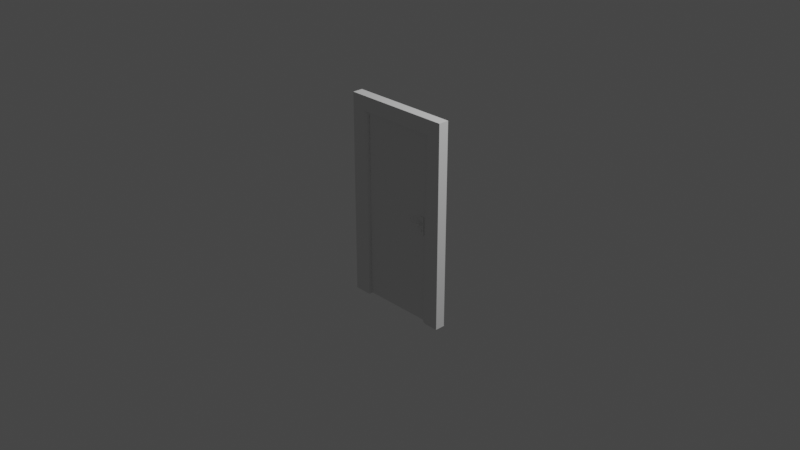 # Source: GAME_door.blend  (saved by Blender 2.82.7; exported with 4.5.12 LTS)
import bpy
from mathutils import Matrix  # noqa: F401  (used for matrix-valued properties, if any)

bpy.ops.wm.read_factory_settings(use_empty=True)
scene = bpy.context.scene
scene.name = 'Scene'

# ---- collections
col_collection = bpy.data.collections.new('Collection'); scene.collection.children.link(col_collection)
col_door = bpy.data.collections.new('Door'); scene.collection.children.link(col_door)

# ---- node groups
ng_auto_smooth = bpy.data.node_groups.new('Auto Smooth', 'GeometryNodeTree')
_s = ng_auto_smooth.interface.new_socket(name='Geometry', in_out='OUTPUT', socket_type='NodeSocketGeometry')
_s = ng_auto_smooth.interface.new_socket(name='Geometry', in_out='INPUT', socket_type='NodeSocketGeometry')
_s = ng_auto_smooth.interface.new_socket(name='Angle', in_out='INPUT', socket_type='NodeSocketFloat')
_s.subtype = 'ANGLE'
_s.min_value = 0.0
_s.max_value = 3.142
ng_auto_smooth.is_modifier = True
_N = ng_auto_smooth.nodes; _L = ng_auto_smooth.links
n0 = _N.new('NodeGroupOutput'); n0.name = 'Group Output'; n0.location = (480, -100)
n1 = _N.new('NodeGroupInput'); n1.name = 'Group Input'; n1.location = (-420, -300)
n2 = _N.new('NodeGroupInput'); n2.name = 'Group Input.001'; n2.location = (-60, -100)
n3 = _N.new('GeometryNodeSetShadeSmooth'); n3.name = 'Set Shade Smooth'; n3.location = (120, -100)
n3.domain = 'EDGE'
n4 = _N.new('GeometryNodeSetShadeSmooth'); n4.name = 'Set Shade Smooth.001'; n4.location = (300, -100)
n5 = _N.new('GeometryNodeInputMeshEdgeAngle'); n5.name = 'Edge Angle'; n5.location = (-420, -220)
n6 = _N.new('GeometryNodeInputEdgeSmooth'); n6.name = 'Is Edge Smooth'; n6.location = (-60, -160)
n7 = _N.new('GeometryNodeInputShadeSmooth'); n7.name = 'Is Face Smooth'; n7.location = (-240, -340)
n8 = _N.new('FunctionNodeBooleanMath'); n8.name = 'Boolean Math'; n8.location = (-60, -220)
n9 = _N.new('FunctionNodeCompare'); n9.name = 'Compare'; n9.location = (-240, -180)
n9.operation = 'LESS_EQUAL'
_L.new(n5.outputs[0], n9.inputs[0])
_L.new(n4.outputs[0], n0.inputs[0])
_L.new(n1.outputs[1], n9.inputs[1])
_L.new(n9.outputs[0], n8.inputs[0])
_L.new(n7.outputs[0], n8.inputs[1])
_L.new(n2.outputs[0], n3.inputs[0])
_L.new(n6.outputs[0], n3.inputs[1])
_L.new(n3.outputs[0], n4.inputs[0])
_L.new(n8.outputs[0], n3.inputs[2])
n0.is_active_output = True

# ---- world
world_world = bpy.data.worlds.new('World'); scene.world = world_world
world_world.use_nodes = True; world_world.node_tree.nodes.clear()
_N = world_world.node_tree.nodes; _L = world_world.node_tree.links
n0 = _N.new('ShaderNodeOutputWorld'); n0.name = 'World Output'; n0.location = (300, 300)
n1 = _N.new('ShaderNodeBackground'); n1.name = 'Background'; n1.location = (10, 300)
n1.inputs[0].default_value = (0.05088, 0.05088, 0.05088, 1.0)
_L.new(n1.outputs[0], n0.inputs[0])
n0.is_active_output = True
world_world.color = (0.05088, 0.05088, 0.05088)
world_world.use_sun_shadow = False
world_world.sun_shadow_jitter_overblur = 0.0

# ---- cameras
cam_camera = bpy.data.cameras.new('Camera')
cam_camera.clip_end = 100.0
cam_camera.ortho_scale = 7.314

# ---- lights
light_light = bpy.data.lights.new('Light', 'POINT')
light_light.transmission_factor = 0.0
light_light.energy = 1000.0
light_light.shadow_soft_size = 0.1
light_light.shadow_maximum_resolution = 0.006
light_light.use_absolute_resolution = True

# ---- meshes
me_nurbspath_006 = bpy.data.meshes.new('NurbsPath.006')
me_nurbspath_006.from_pydata([(1.373, -0.06232, -0.07836), (1.373, -0.04287, -0.07836), (1.373, -0.06232, 0.2884), (1.475, -0.06232, -0.07836), (1.475, -0.04287, -0.07836), (1.475, -0.06232, 0.2884), (1.475, -0.04287, 0.2884), (1.373, -0.04287, 0.2884), (1.416, -0.06258, -0.01474), (1.416, -0.06237, 0.02252), (1.416, -0.07423, -0.01474), (1.416, -0.07423, 0.02252), (1.419, -0.07423, 0.04226), (1.41, -0.07423, 0.03082), (1.413, -0.07423, 0.03891), (1.419, -0.06244, 0.04226), (1.41, -0.06235, 0.03082), (1.413, -0.06243, 0.03891), (1.412, -0.06243, 0.02462), (1.412, -0.07423, 0.02462), (1.411, -0.07423, 0.03487), (1.411, -0.06242, 0.03487), (1.429, -0.06258, -0.01474), (1.429, -0.06237, 0.02252), (1.429, -0.07423, -0.01474), (1.429, -0.07423, 0.02252), (1.425, -0.07423, 0.04226), (1.435, -0.07423, 0.03082), (1.431, -0.07423, 0.03891), (1.425, -0.06244, 0.04226), (1.435, -0.06235, 0.03082), (1.431, -0.06243, 0.03891), (1.433, -0.06243, 0.02462), (1.433, -0.07423, 0.02462), (1.422, -0.07423, -0.01474), (1.422, -0.07423, 0.02252), (1.422, -0.06258, -0.01474), (1.422, -0.06237, 0.02252), (1.422, -0.07423, 0.04226), (1.422, -0.07423, 0.03891), (1.422, -0.07423, 0.03082), (1.422, -0.06248, 0.04226), (1.422, -0.06245, 0.03891), (1.422, -0.06236, 0.03082), (1.422, -0.06241, 0.02467), (1.422, -0.07423, 0.02462), (1.434, -0.07423, 0.03487), (1.434, -0.06242, 0.03487), (1.422, -0.06236, 0.03487), (1.422, -0.07423, 0.03487), (1.416, -0.07423, 0.004194), (1.416, -0.07423, -0.008224), (1.416, -0.06247, 0.004194), (1.416, -0.06255, -0.008224), (1.422, -0.06247, 0.004194), (1.422, -0.06255, -0.008224), (1.422, -0.07423, 0.004194), (1.422, -0.07423, -0.008224), (1.429, -0.07423, 0.004194), (1.429, -0.07423, -0.008224), (1.429, -0.06247, 0.004194), (1.429, -0.06255, -0.008224), (0.0006914, -0.04287, -1.908), (0.0006914, -0.04287, 1.965), (1.529, -0.04287, -1.908), (1.529, -0.04287, 1.965), (1.373, 0.06232, -0.07836), (1.373, 0.04287, -0.07836), (1.373, 0.06232, 0.2884), (1.475, 0.06232, -0.07836), (1.475, 0.04287, -0.07836), (1.475, 0.06232, 0.2884), (1.475, 0.04287, 0.2884), (1.373, 0.04287, 0.2884), (1.416, 0.06258, -0.01474), (1.416, 0.06237, 0.02252), (1.416, 0.07423, -0.01474), (1.416, 0.07423, 0.02252), (1.419, 0.07423, 0.04226), (1.41, 0.07423, 0.03082), (1.413, 0.07423, 0.03891), (1.419, 0.06244, 0.04226), (1.41, 0.06235, 0.03082), (1.413, 0.06243, 0.03891), (1.412, 0.06243, 0.02462), (1.412, 0.07423, 0.02462), (1.411, 0.07423, 0.03487), (1.411, 0.06242, 0.03487), (1.429, 0.06258, -0.01474), (1.429, 0.06237, 0.02252), (1.429, 0.07423, -0.01474), (1.429, 0.07423, 0.02252), (1.425, 0.07423, 0.04226), (1.435, 0.07423, 0.03082), (1.431, 0.07423, 0.03891), (1.425, 0.06244, 0.04226), (1.435, 0.06235, 0.03082), (1.431, 0.06243, 0.03891), (1.433, 0.06243, 0.02462), (1.433, 0.07423, 0.02462), (1.422, 0.07423, -0.01474), (1.422, 0.07423, 0.02252), (1.422, 0.06258, -0.01474), (1.422, 0.06237, 0.02252), (1.422, 0.07423, 0.04226), (1.422, 0.07423, 0.03891), (1.422, 0.07423, 0.03082), (1.422, 0.06248, 0.04226), (1.422, 0.06245, 0.03891), (1.422, 0.06236, 0.03082), (1.422, 0.06241, 0.02467), (1.422, 0.07423, 0.02462), (1.434, 0.07423, 0.03487), (1.434, 0.06242, 0.03487), (1.422, 0.06236, 0.03487), (1.422, 0.07423, 0.03487), (1.416, 0.07423, 0.004194), (1.416, 0.07423, -0.008224), (1.416, 0.06247, 0.004194), (1.416, 0.06255, -0.008224), (1.422, 0.06247, 0.004194), (1.422, 0.06255, -0.008224), (1.422, 0.07423, 0.004194), (1.422, 0.07423, -0.008224), (1.429, 0.07423, 0.004194), (1.429, 0.07423, -0.008224), (1.429, 0.06247, 0.004194), (1.429, 0.06255, -0.008224), (0.0006914, 0.04287, -1.908), (0.0006914, 0.04287, 1.965), (0.0006914, 0.0, -1.908), (0.0006914, 0.0, 1.965), (1.529, 0.04287, -1.908), (1.529, 0.04287, 1.965), (1.529, 0.0, -1.908), (1.529, 0.0, 1.965)], [], [(1, 4, 3, 0), (0, 2, 7, 1), (3, 5, 2, 0), (4, 6, 5, 3), (6, 7, 2, 5), (1, 7, 6, 4), (56, 35, 11, 50), (50, 11, 9, 52), (34, 10, 8, 36), (44, 18, 16, 43), (18, 19, 13, 16), (38, 12, 14, 39), (49, 20, 13, 40), (12, 15, 17, 14), (20, 21, 16, 13), (9, 11, 19, 18), (37, 9, 18, 44), (11, 35, 45, 19), (12, 38, 41, 15), (21, 48, 43, 16), (15, 41, 42, 17), (19, 45, 40, 13), (52, 9, 37, 54), (17, 42, 48, 21), (14, 17, 21, 20), (39, 14, 20, 49), (56, 58, 25, 35), (58, 60, 23, 25), (34, 36, 22, 24), (44, 43, 30, 32), (32, 30, 27, 33), (38, 39, 28, 26), (49, 40, 27, 46), (26, 28, 31, 29), (46, 27, 30, 47), (23, 32, 33, 25), (37, 44, 32, 23), (25, 33, 45, 35), (26, 29, 41, 38), (47, 30, 43, 48), (29, 31, 42, 41), (33, 27, 40, 45), (60, 54, 37, 23), (31, 47, 48, 42), (28, 46, 47, 31), (39, 49, 46, 28), (22, 36, 55, 61), (61, 55, 54, 60), (24, 22, 61, 59), (59, 61, 60, 58), (34, 24, 59, 57), (57, 59, 58, 56), (8, 53, 55, 36), (53, 52, 54, 55), (10, 51, 53, 8), (51, 50, 52, 53), (34, 57, 51, 10), (57, 56, 50, 51), (62, 63, 131, 130), (134, 135, 65, 64), (64, 65, 63, 62), (130, 134, 64, 62), (135, 131, 63, 65), (67, 66, 69, 70), (66, 67, 73, 68), (69, 66, 68, 71), (70, 69, 71, 72), (72, 71, 68, 73), (67, 70, 72, 73), (122, 116, 77, 101), (116, 118, 75, 77), (100, 102, 74, 76), (110, 109, 82, 84), (84, 82, 79, 85), (104, 105, 80, 78), (115, 106, 79, 86), (78, 80, 83, 81), (86, 79, 82, 87), (75, 84, 85, 77), (103, 110, 84, 75), (77, 85, 111, 101), (78, 81, 107, 104), (87, 82, 109, 114), (81, 83, 108, 107), (85, 79, 106, 111), (118, 120, 103, 75), (83, 87, 114, 108), (80, 86, 87, 83), (105, 115, 86, 80), (122, 101, 91, 124), (124, 91, 89, 126), (100, 90, 88, 102), (110, 98, 96, 109), (98, 99, 93, 96), (104, 92, 94, 105), (115, 112, 93, 106), (92, 95, 97, 94), (112, 113, 96, 93), (89, 91, 99, 98), (103, 89, 98, 110), (91, 101, 111, 99), (92, 104, 107, 95), (113, 114, 109, 96), (95, 107, 108, 97), (99, 111, 106, 93), (126, 89, 103, 120), (97, 108, 114, 113), (94, 97, 113, 112), (105, 94, 112, 115), (88, 127, 121, 102), (127, 126, 120, 121), (90, 125, 127, 88), (125, 124, 126, 127), (100, 123, 125, 90), (123, 122, 124, 125), (74, 102, 121, 119), (119, 121, 120, 118), (76, 74, 119, 117), (117, 119, 118, 116), (100, 76, 117, 123), (123, 117, 116, 122), (128, 130, 131, 129), (134, 132, 133, 135), (132, 128, 129, 133), (130, 128, 132, 134), (135, 133, 129, 131)])
me_nurbspath_006.polygons.foreach_set('use_smooth', [0, 0, 0, 0, 0, 0, 1, 1, 1, 1, 1, 1, 1, 1, 1, 1, 1, 1, 1, 1, 1, 1, 1, 1, 1, 1, 1, 1, 1, 1, 1, 1, 1, 1, 1, 1, 1, 1, 1, 1, 1, 1, 1, 1, 1, 1, 1, 1, 1, 1, 1, 1, 1, 1, 1, 1, 1, 1, 0, 0, 0, 0, 0, 0, 0, 0, 0, 0, 0, 1, 1, 1, 1, 1, 1, 1, 1, 1, 1, 1, 1, 1, 1, 1, 1, 1, 1, 1, 1, 1, 1, 1, 1, 1, 1, 1, 1, 1, 1, 1, 1, 1, 1, 1, 1, 1, 1, 1, 1, 1, 1, 1, 1, 1, 1, 1, 1, 1, 1, 1, 1, 0, 0, 0, 0, 0])
_uv = me_nurbspath_006.uv_layers.new(name='UVMap')
_uv.uv.foreach_set('vector', [0.2885, 0.8525, 0.2885, 0.7974, 0.2989, 0.7974, 0.2989, 0.8525, 0.2531, 0.9962, 0.2531, 0.7974, 0.2635, 0.7974, 0.2635, 0.9962, 0.05986, 0.9964, 0.05986, 0.7974, 0.1144, 0.7974, 0.1144, 0.9964, 0.274, 0.7974, 0.274, 0.9962, 0.2635, 0.9962, 0.2635, 0.7974, 0.3198, 0.7974, 0.3198, 0.8525, 0.3094, 0.8525, 0.3094, 0.7974, 0.1144, 0.9964, 0.1144, 0.7974, 0.169, 0.7974, 0.169, 0.9964, 0.753, 0.8854, 0.753, 0.8069, 0.781, 0.8069, 0.781, 0.8854, 0.781, 0.8854, 0.781, 0.8069, 0.781, 0.8069, 0.781, 0.8854, 0.753, 0.9665, 0.781, 0.9665, 0.781, 0.9665, 0.753, 0.9665, 0.753, 0.7977, 0.7979, 0.7979, 0.8056, 0.7713, 0.753, 0.7713, 0.7979, 0.7979, 0.7979, 0.7979, 0.8056, 0.7713, 0.8056, 0.7713, 0.753, 0.7223, 0.7654, 0.7223, 0.7923, 0.7367, 0.753, 0.7367, 0.753, 0.754, 0.8021, 0.754, 0.8056, 0.7713, 0.753, 0.7713, 0.7654, 0.7223, 0.7654, 0.7223, 0.7923, 0.7367, 0.7923, 0.7367, 0.8021, 0.754, 0.8021, 0.754, 0.8056, 0.7713, 0.8056, 0.7713, 0.781, 0.8069, 0.781, 0.8069, 0.7979, 0.7979, 0.7979, 0.7979, 0.753, 0.8069, 0.781, 0.8069, 0.7979, 0.7979, 0.753, 0.7977, 0.781, 0.8069, 0.753, 0.8069, 0.753, 0.7979, 0.7979, 0.7979, 0.7654, 0.7223, 0.753, 0.7223, 0.753, 0.7223, 0.7654, 0.7223, 0.8021, 0.754, 0.753, 0.754, 0.753, 0.7713, 0.8056, 0.7713, 0.7654, 0.7223, 0.753, 0.7223, 0.753, 0.7367, 0.7923, 0.7367, 0.7979, 0.7979, 0.753, 0.7979, 0.753, 0.7713, 0.8056, 0.7713, 0.781, 0.8854, 0.781, 0.8069, 0.753, 0.8069, 0.753, 0.8854, 0.7923, 0.7367, 0.753, 0.7367, 0.753, 0.754, 0.8021, 0.754, 0.7923, 0.7367, 0.7923, 0.7367, 0.8021, 0.754, 0.8021, 0.754, 0.753, 0.7367, 0.7923, 0.7367, 0.8021, 0.754, 0.753, 0.754, 0.753, 0.8854, 0.7249, 0.8854, 0.7249, 0.8069, 0.753, 0.8069, 0.7249, 0.8854, 0.7249, 0.8854, 0.7249, 0.8069, 0.7249, 0.8069, 0.753, 0.9665, 0.753, 0.9665, 0.7249, 0.9665, 0.7249, 0.9665, 0.753, 0.7977, 0.753, 0.7713, 0.7003, 0.7713, 0.7081, 0.7979, 0.7081, 0.7979, 0.7003, 0.7713, 0.7003, 0.7713, 0.7081, 0.7979, 0.753, 0.7223, 0.753, 0.7367, 0.7136, 0.7367, 0.7405, 0.7223, 0.753, 0.754, 0.753, 0.7713, 0.7003, 0.7713, 0.7039, 0.754, 0.7405, 0.7223, 0.7136, 0.7367, 0.7136, 0.7367, 0.7405, 0.7223, 0.7039, 0.754, 0.7003, 0.7713, 0.7003, 0.7713, 0.7039, 0.754, 0.7249, 0.8069, 0.7081, 0.7979, 0.7081, 0.7979, 0.7249, 0.8069, 0.753, 0.8069, 0.753, 0.7977, 0.7081, 0.7979, 0.7249, 0.8069, 0.7249, 0.8069, 0.7081, 0.7979, 0.753, 0.7979, 0.753, 0.8069, 0.7405, 0.7223, 0.7405, 0.7223, 0.753, 0.7223, 0.753, 0.7223, 0.7039, 0.754, 0.7003, 0.7713, 0.753, 0.7713, 0.753, 0.754, 0.7405, 0.7223, 0.7136, 0.7367, 0.753, 0.7367, 0.753, 0.7223, 0.7081, 0.7979, 0.7003, 0.7713, 0.753, 0.7713, 0.753, 0.7979, 0.7249, 0.8854, 0.753, 0.8854, 0.753, 0.8069, 0.7249, 0.8069, 0.7136, 0.7367, 0.7039, 0.754, 0.753, 0.754, 0.753, 0.7367, 0.7136, 0.7367, 0.7039, 0.754, 0.7039, 0.754, 0.7136, 0.7367, 0.753, 0.7367, 0.753, 0.754, 0.7039, 0.754, 0.7136, 0.7367, 0.7249, 0.9665, 0.753, 0.9665, 0.753, 0.9386, 0.7249, 0.9386, 0.7249, 0.9386, 0.753, 0.9386, 0.753, 0.8854, 0.7249, 0.8854, 0.7249, 0.9665, 0.7249, 0.9665, 0.7249, 0.9386, 0.7249, 0.9386, 0.7249, 0.9386, 0.7249, 0.9386, 0.7249, 0.8854, 0.7249, 0.8854, 0.753, 0.9665, 0.7249, 0.9665, 0.7249, 0.9386, 0.753, 0.9386, 0.753, 0.9386, 0.7249, 0.9386, 0.7249, 0.8854, 0.753, 0.8854, 0.781, 0.9665, 0.781, 0.9386, 0.753, 0.9386, 0.753, 0.9665, 0.781, 0.9386, 0.781, 0.8854, 0.753, 0.8854, 0.753, 0.9386, 0.781, 0.9665, 0.781, 0.9386, 0.781, 0.9386, 0.781, 0.9665, 0.781, 0.9386, 0.781, 0.8854, 0.781, 0.8854, 0.781, 0.9386, 0.753, 0.9665, 0.753, 0.9386, 0.781, 0.9386, 0.781, 0.9665, 0.753, 0.9386, 0.753, 0.8854, 0.781, 0.8854, 0.781, 0.9386, 0.8956, 0.0, 0.8956, 0.7918, 0.8867, 0.7918, 0.8867, 0.0, 0.9044, 0.0, 0.9044, 0.7918, 0.8956, 0.7918, 0.8956, 0.0, 0.3145, 0.7929, 0.3145, 2.477e-08, 0.6289, 0.0, 0.6289, 0.7929, 0.9867, 1.0, 0.9867, 0.6824, 0.9956, 0.6824, 0.9956, 1.0, 0.9691, 0.6824, 0.9691, 1.0, 0.9603, 1.0, 0.9603, 0.6824, 0.3323, 0.852, 0.3218, 0.852, 0.3218, 0.7969, 0.3323, 0.7969, 0.2531, 0.9962, 0.2427, 0.9962, 0.2427, 0.7974, 0.2531, 0.7974, 0.2236, 0.9964, 0.169, 0.9964, 0.169, 0.7974, 0.2236, 0.7974, 0.274, 0.7974, 0.2844, 0.7974, 0.2844, 0.9962, 0.274, 0.9962, 0.2989, 0.7974, 0.3094, 0.7974, 0.3094, 0.8525, 0.2989, 0.8525, 0.05986, 0.9964, 0.005286, 0.9964, 0.005286, 0.7974, 0.05986, 0.7974, 0.753, 0.8854, 0.781, 0.8854, 0.781, 0.8069, 0.753, 0.8069, 0.781, 0.8854, 0.781, 0.8854, 0.781, 0.8069, 0.781, 0.8069, 0.753, 0.9665, 0.753, 0.9665, 0.781, 0.9665, 0.781, 0.9665, 0.753, 0.7977, 0.753, 0.7713, 0.8056, 0.7713, 0.7979, 0.7979, 0.7979, 0.7979, 0.8056, 0.7713, 0.8056, 0.7713, 0.7979, 0.7979, 0.753, 0.7223, 0.753, 0.7367, 0.7923, 0.7367, 0.7654, 0.7223, 0.753, 0.754, 0.753, 0.7713, 0.8056, 0.7713, 0.8021, 0.754, 0.7654, 0.7223, 0.7923, 0.7367, 0.7923, 0.7367, 0.7654, 0.7223, 0.8021, 0.754, 0.8056, 0.7713, 0.8056, 0.7713, 0.8021, 0.754, 0.781, 0.8069, 0.7979, 0.7979, 0.7979, 0.7979, 0.781, 0.8069, 0.753, 0.8069, 0.753, 0.7977, 0.7979, 0.7979, 0.781, 0.8069, 0.781, 0.8069, 0.7979, 0.7979, 0.753, 0.7979, 0.753, 0.8069, 0.7654, 0.7223, 0.7654, 0.7223, 0.753, 0.7223, 0.753, 0.7223, 0.8021, 0.754, 0.8056, 0.7713, 0.753, 0.7713, 0.753, 0.754, 0.7654, 0.7223, 0.7923, 0.7367, 0.753, 0.7367, 0.753, 0.7223, 0.7979, 0.7979, 0.8056, 0.7713, 0.753, 0.7713, 0.753, 0.7979, 0.781, 0.8854, 0.753, 0.8854, 0.753, 0.8069, 0.781, 0.8069, 0.7923, 0.7367, 0.8021, 0.754, 0.753, 0.754, 0.753, 0.7367, 0.7923, 0.7367, 0.8021, 0.754, 0.8021, 0.754, 0.7923, 0.7367, 0.753, 0.7367, 0.753, 0.754, 0.8021, 0.754, 0.7923, 0.7367, 0.753, 0.8854, 0.753, 0.8069, 0.7249, 0.8069, 0.7249, 0.8854, 0.7249, 0.8854, 0.7249, 0.8069, 0.7249, 0.8069, 0.7249, 0.8854, 0.753, 0.9665, 0.7249, 0.9665, 0.7249, 0.9665, 0.753, 0.9665, 0.753, 0.7977, 0.7081, 0.7979, 0.7003, 0.7713, 0.753, 0.7713, 0.7081, 0.7979, 0.7081, 0.7979, 0.7003, 0.7713, 0.7003, 0.7713, 0.753, 0.7223, 0.7405, 0.7223, 0.7136, 0.7367, 0.753, 0.7367, 0.753, 0.754, 0.7039, 0.754, 0.7003, 0.7713, 0.753, 0.7713, 0.7405, 0.7223, 0.7405, 0.7223, 0.7136, 0.7367, 0.7136, 0.7367, 0.7039, 0.754, 0.7039, 0.754, 0.7003, 0.7713, 0.7003, 0.7713, 0.7249, 0.8069, 0.7249, 0.8069, 0.7081, 0.7979, 0.7081, 0.7979, 0.753, 0.8069, 0.7249, 0.8069, 0.7081, 0.7979, 0.753, 0.7977, 0.7249, 0.8069, 0.753, 0.8069, 0.753, 0.7979, 0.7081, 0.7979, 0.7405, 0.7223, 0.753, 0.7223, 0.753, 0.7223, 0.7405, 0.7223, 0.7039, 0.754, 0.753, 0.754, 0.753, 0.7713, 0.7003, 0.7713, 0.7405, 0.7223, 0.753, 0.7223, 0.753, 0.7367, 0.7136, 0.7367, 0.7081, 0.7979, 0.753, 0.7979, 0.753, 0.7713, 0.7003, 0.7713, 0.7249, 0.8854, 0.7249, 0.8069, 0.753, 0.8069, 0.753, 0.8854, 0.7136, 0.7367, 0.753, 0.7367, 0.753, 0.754, 0.7039, 0.754, 0.7136, 0.7367, 0.7136, 0.7367, 0.7039, 0.754, 0.7039, 0.754, 0.753, 0.7367, 0.7136, 0.7367, 0.7039, 0.754, 0.753, 0.754, 0.7249, 0.9665, 0.7249, 0.9386, 0.753, 0.9386, 0.753, 0.9665, 0.7249, 0.9386, 0.7249, 0.8854, 0.753, 0.8854, 0.753, 0.9386, 0.7249, 0.9665, 0.7249, 0.9386, 0.7249, 0.9386, 0.7249, 0.9665, 0.7249, 0.9386, 0.7249, 0.8854, 0.7249, 0.8854, 0.7249, 0.9386, 0.753, 0.9665, 0.753, 0.9386, 0.7249, 0.9386, 0.7249, 0.9665, 0.753, 0.9386, 0.753, 0.8854, 0.7249, 0.8854, 0.7249, 0.9386, 0.781, 0.9665, 0.753, 0.9665, 0.753, 0.9386, 0.781, 0.9386, 0.781, 0.9386, 0.753, 0.9386, 0.753, 0.8854, 0.781, 0.8854, 0.781, 0.9665, 0.781, 0.9665, 0.781, 0.9386, 0.781, 0.9386, 0.781, 0.9386, 0.781, 0.9386, 0.781, 0.8854, 0.781, 0.8854, 0.753, 0.9665, 0.781, 0.9665, 0.781, 0.9386, 0.753, 0.9386, 0.753, 0.9386, 0.781, 0.9386, 0.781, 0.8854, 0.753, 0.8854, 0.8779, 0.0, 0.8867, 0.0, 0.8867, 0.7918, 0.8779, 0.7918, 0.9044, 0.0, 0.9132, 0.0, 0.9132, 0.7918, 0.9044, 0.7918, 0.3145, 0.7929, 0.0, 0.7929, 4.951e-08, 0.0, 0.3145, 2.477e-08, 0.9867, 1.0, 0.9779, 1.0, 0.9779, 0.6824, 0.9867, 0.6824, 0.9691, 0.6824, 0.9779, 0.6824, 0.9779, 1.0, 0.9691, 1.0])
me_nurbspath_006.use_remesh_fix_poles = True
me_nurbspath_006.use_remesh_preserve_attributes = False
me_nurbspath_006.use_mirror_vertex_groups = False
me_nurbspath_006.update()
me_nurbspath_005 = bpy.data.meshes.new('NurbsPath.005')
me_nurbspath_005.from_pydata([(-0.1175, -0.0965, 0.04285), (-0.1258, -0.08825, 0.03919), (-0.1255, -0.09692, 0.03936), (0.002575, -0.1001, 0.06485), (0.002592, -0.08149, 0.06395), (0.005954, -0.08333, 0.04581), (0.00651, -0.101, 0.04637), (-0.003304, -0.1012, 0.06593), (-0.003368, -0.08198, 0.06529), (0.001777, -0.08357, 0.04325), (0.003425, -0.1017, 0.04498), (-0.008319, -0.1011, 0.06347), (-0.007935, -0.08275, 0.06267), (-0.0005946, -0.08363, 0.04212), (-0.0009794, -0.102, 0.04292), (-0.01141, -0.101, 0.06051), (-0.01102, -0.08284, 0.05972), (-0.002968, -0.08372, 0.04143), (-0.003357, -0.1019, 0.04222), (-0.01385, -0.1009, 0.05916), (-0.01173, -0.08416, 0.0589), (-0.005342, -0.08382, 0.04341), (-0.005734, -0.1018, 0.04218), (-0.01625, -0.1008, 0.05779), (-0.01467, -0.08428, 0.05755), (-0.007717, -0.08394, 0.04127), (-0.00811, -0.1017, 0.04203), (-0.01863, -0.1007, 0.05639), (-0.01705, -0.08442, 0.05617), (-0.01009, -0.08406, 0.04019), (-0.01048, -0.1015, 0.04094), (-0.02097, -0.1006, 0.05498), (-0.01939, -0.08457, 0.05477), (-0.01246, -0.0842, 0.0391), (-0.01285, -0.1014, 0.03983), (-0.02329, -0.1004, 0.05355), (-0.02171, -0.08473, 0.05336), (-0.01483, -0.08434, 0.038), (-0.01522, -0.1012, 0.03872), (-0.02557, -0.1003, 0.0521), (-0.024, -0.0849, 0.05193), (-0.01719, -0.08449, 0.03689), (-0.01757, -0.1011, 0.03759), (-0.02783, -0.1001, 0.05065), (-0.02627, -0.08507, 0.05049), (-0.01954, -0.08465, 0.03578), (-0.01992, -0.1009, 0.03647), (-0.03007, -0.09995, 0.0492), (-0.02851, -0.08524, 0.04906), (-0.02189, -0.08481, 0.03467), (-0.02226, -0.1007, 0.03534), (-0.03228, -0.09979, 0.04775), (-0.03072, -0.08542, 0.04762), (-0.02422, -0.08497, 0.03355), (-0.02459, -0.1005, 0.03421), (-0.03446, -0.09962, 0.0463), (-0.03291, -0.0856, 0.04618), (-0.02655, -0.08513, 0.03243), (-0.02692, -0.1004, 0.03307), (-0.03662, -0.09946, 0.04486), (-0.03508, -0.08578, 0.04476), (-0.02887, -0.08529, 0.03131), (-0.02923, -0.1002, 0.03194), (-0.03876, -0.0993, 0.04342), (-0.03722, -0.08596, 0.04334), (-0.03117, -0.08546, 0.0302), (-0.03152, -0.1, 0.03081), (-0.04087, -0.09913, 0.042), (-0.03935, -0.08614, 0.04193), (-0.03347, -0.08562, 0.02909), (-0.03381, -0.09982, 0.02968), (-0.04297, -0.09897, 0.0406), (-0.04145, -0.08631, 0.04054), (-0.03575, -0.08578, 0.02799), (-0.03608, -0.09964, 0.02857), (-0.04504, -0.09882, 0.03922), (-0.04353, -0.08649, 0.03918), (-0.03801, -0.08594, 0.02689), (-0.03834, -0.09947, 0.02746), (-0.04709, -0.09866, 0.03786), (-0.04559, -0.08666, 0.03783), (-0.04026, -0.08609, 0.02581), (-0.04058, -0.0993, 0.02636), (-0.04911, -0.09851, 0.03652), (-0.04762, -0.08683, 0.0365), (-0.0425, -0.08624, 0.02474), (-0.0428, -0.09913, 0.02528), (-0.05112, -0.09836, 0.03522), (-0.04964, -0.08699, 0.03521), (-0.04472, -0.08639, 0.02368), (-0.04501, -0.09897, 0.02421), (-0.05311, -0.09822, 0.03394), (-0.05164, -0.08714, 0.03395), (-0.04692, -0.08653, 0.02265), (-0.04721, -0.09882, 0.02317), (-0.05507, -0.09808, 0.0327), (-0.05361, -0.0873, 0.03271), (-0.04911, -0.08667, 0.02163), (-0.04938, -0.09866, 0.02214), (-0.05702, -0.09795, 0.03149), (-0.05557, -0.08744, 0.03152), (-0.05128, -0.0868, 0.02064), (-0.05154, -0.09852, 0.02114), (-0.05895, -0.09783, 0.03033), (-0.05751, -0.08758, 0.03036), (-0.05343, -0.08693, 0.01967), (-0.05369, -0.09838, 0.02016), (-0.06085, -0.0977, 0.02921), (-0.05942, -0.08771, 0.02925), (-0.05557, -0.08705, 0.01873), (-0.05581, -0.09825, 0.01921), (-0.06273, -0.09759, 0.02813), (-0.06131, -0.08784, 0.02818), (-0.05768, -0.08716, 0.01781), (-0.05792, -0.09812, 0.01829), (-0.06459, -0.09748, 0.0271), (-0.06319, -0.08796, 0.02716), (-0.05978, -0.08727, 0.01693), (-0.06001, -0.098, 0.0174), (-0.06643, -0.09738, 0.02612), (-0.06504, -0.08807, 0.02618), (-0.06187, -0.08737, 0.01609), (-0.06208, -0.09789, 0.01655), (-0.06825, -0.09728, 0.02519), (-0.06687, -0.08818, 0.02526), (-0.06393, -0.08747, 0.01529), (-0.06413, -0.09778, 0.01574), (-0.07005, -0.09719, 0.02432), (-0.06867, -0.08828, 0.0244), (-0.06598, -0.08756, 0.01452), (-0.06617, -0.09768, 0.01497), (-0.07182, -0.09711, 0.02351), (-0.07046, -0.08837, 0.02359), (-0.06801, -0.08764, 0.0138), (-0.06819, -0.09759, 0.01424), (-0.07357, -0.09703, 0.02275), (-0.07222, -0.08845, 0.02283), (-0.07003, -0.08772, 0.01312), (-0.07019, -0.09751, 0.01357), (-0.07529, -0.09697, 0.02206), (-0.07395, -0.08853, 0.02215), (-0.07203, -0.08779, 0.01249), (-0.07218, -0.09743, 0.01293), (-0.07699, -0.0969, 0.02144), (-0.07566, -0.0886, 0.02152), (-0.07402, -0.08785, 0.01192), (-0.07416, -0.09736, 0.01236), (-0.07865, -0.09684, 0.02087), (-0.07735, -0.08866, 0.02096), (-0.07599, -0.08791, 0.0114), (-0.07612, -0.0973, 0.01184), (-0.0803, -0.0968, 0.02038), (-0.079, -0.08871, 0.02047), (-0.07795, -0.08796, 0.01094), (-0.07806, -0.09724, 0.01137), (-0.08191, -0.09675, 0.01996), (-0.08063, -0.08876, 0.02005), (-0.0799, -0.088, 0.01054), (-0.07999, -0.0972, 0.01097), (-0.08349, -0.09671, 0.01961), (-0.08222, -0.08881, 0.0197), (-0.08184, -0.08804, 0.0102), (-0.08191, -0.09715, 0.01064), (-0.08504, -0.09668, 0.01933), (-0.08379, -0.08884, 0.01942), (-0.08376, -0.08807, 0.009937), (-0.08382, -0.09712, 0.01037), (-0.08655, -0.09665, 0.01913), (-0.08533, -0.08887, 0.01922), (-0.08568, -0.0881, 0.009746), (-0.08572, -0.09709, 0.01018), (-0.08804, -0.09663, 0.019), (-0.08683, -0.0889, 0.01909), (-0.08758, -0.08812, 0.009635), (-0.0876, -0.09706, 0.01007), (-0.08949, -0.09662, 0.01894), (-0.0883, -0.08891, 0.01904), (-0.08948, -0.08814, 0.009604), (-0.08948, -0.09705, 0.01003), (-0.0909, -0.0966, 0.01896), (-0.08974, -0.08893, 0.01906), (-0.09136, -0.08815, 0.009662), (-0.09134, -0.09703, 0.01009), (-0.09229, -0.0966, 0.01906), (-0.09115, -0.08894, 0.01916), (-0.09324, -0.08816, 0.009813), (-0.0932, -0.09702, 0.01024), (-0.09364, -0.09659, 0.01923), (-0.09252, -0.08894, 0.01933), (-0.0951, -0.08816, 0.01006), (-0.09503, -0.09702, 0.01048), (-0.09496, -0.09659, 0.01948), (-0.09387, -0.08894, 0.01959), (-0.09695, -0.08816, 0.01041), (-0.09686, -0.09702, 0.01083), (-0.09626, -0.09659, 0.01981), (-0.09519, -0.08894, 0.01992), (-0.09878, -0.08816, 0.01086), (-0.09867, -0.09702, 0.01128), (-0.09753, -0.0966, 0.02021), (-0.09648, -0.08893, 0.02033), (-0.1006, -0.08815, 0.01143), (-0.1005, -0.09703, 0.01183), (-0.09878, -0.09661, 0.0207), (-0.09776, -0.08892, 0.02083), (-0.1024, -0.08815, 0.0121), (-0.1022, -0.09704, 0.0125), (-0.1, -0.09662, 0.02127), (-0.09901, -0.08891, 0.02141), (-0.1041, -0.08814, 0.01289), (-0.104, -0.09705, 0.01328), (-0.1012, -0.09663, 0.02193), (-0.1002, -0.0889, 0.02208), (-0.1059, -0.08813, 0.0138), (-0.1057, -0.09706, 0.01418), (-0.1024, -0.09664, 0.02268), (-0.1015, -0.08889, 0.02285), (-0.1076, -0.08811, 0.01483), (-0.1073, -0.09707, 0.01519), (-0.1036, -0.09665, 0.02353), (-0.1027, -0.08887, 0.02371), (-0.1092, -0.0881, 0.01597), (-0.109, -0.09708, 0.01632), (-0.1048, -0.09666, 0.02448), (-0.1039, -0.08886, 0.02467), (-0.1108, -0.08809, 0.01724), (-0.1106, -0.0971, 0.01757), (-0.106, -0.09667, 0.02554), (-0.1051, -0.08885, 0.02574), (-0.1124, -0.08808, 0.01862), (-0.1121, -0.0971, 0.01894), (-0.1072, -0.09668, 0.0267), (-0.1063, -0.08885, 0.02692), (-0.114, -0.08808, 0.02012), (-0.1137, -0.09711, 0.02042), (-0.1083, -0.09668, 0.02798), (-0.1075, -0.08884, 0.02822), (-0.1155, -0.08807, 0.02174), (-0.1151, -0.09712, 0.02203), (-0.1095, -0.09668, 0.02938), (-0.1086, -0.08884, 0.02964), (-0.1169, -0.08808, 0.02349), (-0.1166, -0.09712, 0.02376), (-0.1107, -0.09668, 0.03091), (-0.1098, -0.08885, 0.03118), (-0.1183, -0.08808, 0.02535), (-0.118, -0.09711, 0.02561), (-0.1118, -0.09666, 0.03256), (-0.111, -0.08886, 0.03284), (-0.1197, -0.08809, 0.02734), (-0.1193, -0.0971, 0.02758), (-0.113, -0.09665, 0.03434), (-0.1121, -0.08888, 0.03464), (-0.121, -0.08811, 0.02945), (-0.1206, -0.09708, 0.02968), (-0.1141, -0.09663, 0.03626), (-0.1133, -0.0889, 0.03658), (-0.1223, -0.08813, 0.03169), (-0.1219, -0.09706, 0.0319), (-0.1153, -0.09659, 0.03832), (-0.1144, -0.08894, 0.03864), (-0.1235, -0.08816, 0.03406), (-0.1231, -0.09702, 0.03426), (-0.1164, -0.09655, 0.04051), (-0.1156, -0.08898, 0.04086), (-0.1247, -0.0882, 0.03656), (-0.1243, -0.09697, 0.03674), (-0.1167, -0.08904, 0.04321), (0.001978, -0.05599, 0.06264), (0.00534, -0.05595, 0.0445), (-0.003983, -0.05596, 0.06398), (0.001163, -0.05599, 0.04194), (-0.008549, -0.05601, 0.06136), (-0.001209, -0.05602, 0.04081), (-0.01164, -0.05595, 0.05841), (-0.003601, -0.05597, 0.04021), (-0.01274, -0.05597, 0.05643), (-0.005956, -0.05599, 0.0401), (0.007433, -0.1007, 0.05597), (0.007165, -0.08255, 0.05524), (0.0008383, -0.1016, 0.055), (-0.004962, -0.1016, 0.05379), (-0.007385, -0.1015, 0.05254), (-0.009792, -0.1014, 0.05114), (-0.0094, -0.08339, 0.05036), (-0.01218, -0.1012, 0.04991), (-0.01179, -0.08351, 0.04915), (-0.01456, -0.1011, 0.04866), (-0.01416, -0.08364, 0.04792), (-0.01691, -0.101, 0.0474), (-0.01652, -0.08378, 0.04667), (-0.01925, -0.1008, 0.04613), (-0.01886, -0.08393, 0.04541), (-0.02157, -0.1007, 0.04485), (-0.02119, -0.08409, 0.04415), (-0.02388, -0.1005, 0.04356), (-0.0235, -0.08426, 0.04288), (-0.02617, -0.1003, 0.04227), (-0.02579, -0.08442, 0.0416), (-0.02844, -0.1002, 0.04098), (-0.02806, -0.08459, 0.04032), (-0.03069, -0.09999, 0.03968), (-0.03032, -0.08476, 0.03905), (-0.03292, -0.09982, 0.0384), (-0.03257, -0.08493, 0.03777), (-0.03514, -0.09965, 0.03712), (-0.03479, -0.08511, 0.03651), (-0.03734, -0.09948, 0.03584), (-0.037, -0.08528, 0.03525), (-0.03952, -0.09931, 0.03458), (-0.03919, -0.08544, 0.034), (-0.04169, -0.09914, 0.03334), (-0.04136, -0.08561, 0.03277), (-0.04383, -0.09898, 0.03211), (-0.04352, -0.08577, 0.03155), (-0.04596, -0.09882, 0.0309), (-0.04565, -0.08593, 0.03036), (-0.04807, -0.09867, 0.02971), (-0.04777, -0.08609, 0.02918), (-0.05016, -0.09852, 0.02855), (-0.04987, -0.08623, 0.02803), (-0.05223, -0.09837, 0.02742), (-0.05195, -0.08638, 0.02691), (-0.05428, -0.09824, 0.02631), (-0.05402, -0.08652, 0.02581), (-0.05632, -0.0981, 0.02524), (-0.05606, -0.08665, 0.02475), (-0.05833, -0.09798, 0.02421), (-0.05809, -0.08678, 0.02372), (-0.06032, -0.09785, 0.02321), (-0.06009, -0.0869, 0.02273), (-0.0623, -0.09774, 0.02225), (-0.06208, -0.08701, 0.02178), (-0.06426, -0.09763, 0.02134), (-0.06405, -0.08712, 0.02087), (-0.06619, -0.09753, 0.02047), (-0.06599, -0.08722, 0.02001), (-0.06811, -0.09744, 0.01965), (-0.06792, -0.08731, 0.01919), (-0.07, -0.09735, 0.01888), (-0.06983, -0.0874, 0.01843), (-0.07188, -0.09727, 0.01816), (-0.07172, -0.08748, 0.01772), (-0.07374, -0.0972, 0.0175), (-0.07359, -0.08756, 0.01706), (-0.07557, -0.09713, 0.0169), (-0.07543, -0.08762, 0.01646), (-0.07738, -0.09707, 0.01635), (-0.07726, -0.08768, 0.01592), (-0.07918, -0.09702, 0.01588), (-0.07907, -0.08773, 0.01544), (-0.08095, -0.09697, 0.01547), (-0.08086, -0.08778, 0.01503), (-0.0827, -0.09693, 0.01512), (-0.08262, -0.08782, 0.01469), (-0.08443, -0.0969, 0.01485), (-0.08437, -0.08786, 0.01442), (-0.08614, -0.09687, 0.01465), (-0.08609, -0.08788, 0.01422), (-0.08782, -0.09685, 0.01453), (-0.0878, -0.08791, 0.0141), (-0.08948, -0.09683, 0.01449), (-0.08948, -0.08792, 0.01406), (-0.09112, -0.09682, 0.01453), (-0.09114, -0.08794, 0.0141), (-0.09274, -0.09681, 0.01465), (-0.09279, -0.08794, 0.01422), (-0.09434, -0.09681, 0.01486), (-0.09441, -0.08795, 0.01443), (-0.09591, -0.09681, 0.01515), (-0.096, -0.08795, 0.01473), (-0.09746, -0.09681, 0.01554), (-0.09758, -0.08795, 0.01513), (-0.09899, -0.09682, 0.01602), (-0.09913, -0.08794, 0.01562), (-0.1005, -0.09682, 0.0166), (-0.1007, -0.08793, 0.0162), (-0.102, -0.09683, 0.01728), (-0.1022, -0.08792, 0.01689), (-0.1034, -0.09684, 0.01806), (-0.1037, -0.08791, 0.01768), (-0.1049, -0.09686, 0.01894), (-0.1051, -0.0879, 0.01858), (-0.1063, -0.09687, 0.01993), (-0.1066, -0.08789, 0.01958), (-0.1077, -0.09688, 0.02103), (-0.108, -0.08788, 0.02069), (-0.1091, -0.09689, 0.02224), (-0.1094, -0.08787, 0.02192), (-0.1104, -0.09689, 0.02356), (-0.1107, -0.08786, 0.02326), (-0.1117, -0.0969, 0.02501), (-0.1121, -0.08786, 0.02472), (-0.113, -0.0969, 0.02657), (-0.1134, -0.08786, 0.0263), (-0.1143, -0.09689, 0.02826), (-0.1147, -0.08786, 0.028), (-0.1156, -0.09688, 0.03007), (-0.1159, -0.08787, 0.02983), (-0.1168, -0.09686, 0.03201), (-0.1172, -0.08789, 0.03179), (-0.118, -0.09684, 0.03408), (-0.1184, -0.08791, 0.03387), (-0.1192, -0.09681, 0.03629), (-0.1196, -0.08795, 0.03609), (-0.1203, -0.09676, 0.03863), (-0.1207, -0.08799, 0.03845), (-0.1215, -0.09671, 0.04111), (-0.1219, -0.08804, 0.04094), (0.006573, -0.05602, 0.05393), (-0.00141, -0.05611, 0.05296), (-0.005181, -0.05596, 0.05176), (-0.00761, -0.056, 0.04926), (-0.01149, -0.05596, 0.04728), (-0.1262, -0.09063, 0.04661), (-0.1276, -0.08825, 0.04326), (-0.1276, -0.08895, 0.04519), (-0.1272, -0.09692, 0.04343), (-0.1261, -0.0943, 0.04668), (-0.1273, -0.09615, 0.04533), (-0.1185, -0.08904, 0.04728), (-0.1217, -0.09166, 0.04861), (-0.1199, -0.0898, 0.04862), (-0.1216, -0.09404, 0.04757), (-0.1193, -0.0965, 0.04692), (-0.1207, -0.09581, 0.04823), (-0.1237, -0.08804, 0.04501), (-0.1243, -0.08877, 0.04664), (-0.1246, -0.09054, 0.04735), (-0.1244, -0.09421, 0.04742), (-0.124, -0.09598, 0.04678), (-0.1233, -0.09671, 0.04518)], [], [(278, 280, 10, 6), (4, 8, 7, 3), (9, 13, 273, 271), (6, 10, 9, 5), (280, 281, 14, 10), (8, 12, 11, 7), (284, 20, 276, 413), (10, 14, 13, 9), (281, 282, 18, 14), (12, 16, 15, 11), (16, 12, 272, 274), (14, 18, 17, 13), (282, 283, 22, 18), (16, 20, 19, 15), (17, 21, 277, 275), (18, 22, 21, 17), (283, 285, 26, 22), (20, 24, 23, 19), (284, 286, 24, 20), (22, 26, 25, 21), (285, 287, 30, 26), (24, 28, 27, 23), (286, 288, 28, 24), (26, 30, 29, 25), (287, 289, 34, 30), (28, 32, 31, 27), (288, 290, 32, 28), (30, 34, 33, 29), (289, 291, 38, 34), (32, 36, 35, 31), (290, 292, 36, 32), (34, 38, 37, 33), (291, 293, 42, 38), (36, 40, 39, 35), (292, 294, 40, 36), (38, 42, 41, 37), (293, 295, 46, 42), (40, 44, 43, 39), (294, 296, 44, 40), (42, 46, 45, 41), (295, 297, 50, 46), (44, 48, 47, 43), (296, 298, 48, 44), (46, 50, 49, 45), (297, 299, 54, 50), (48, 52, 51, 47), (298, 300, 52, 48), (50, 54, 53, 49), (299, 301, 58, 54), (52, 56, 55, 51), (300, 302, 56, 52), (54, 58, 57, 53), (301, 303, 62, 58), (56, 60, 59, 55), (302, 304, 60, 56), (58, 62, 61, 57), (303, 305, 66, 62), (60, 64, 63, 59), (304, 306, 64, 60), (62, 66, 65, 61), (305, 307, 70, 66), (64, 68, 67, 63), (306, 308, 68, 64), (66, 70, 69, 65), (307, 309, 74, 70), (68, 72, 71, 67), (308, 310, 72, 68), (70, 74, 73, 69), (309, 311, 78, 74), (72, 76, 75, 71), (310, 312, 76, 72), (74, 78, 77, 73), (311, 313, 82, 78), (76, 80, 79, 75), (312, 314, 80, 76), (78, 82, 81, 77), (313, 315, 86, 82), (80, 84, 83, 79), (314, 316, 84, 80), (82, 86, 85, 81), (315, 317, 90, 86), (84, 88, 87, 83), (316, 318, 88, 84), (86, 90, 89, 85), (317, 319, 94, 90), (88, 92, 91, 87), (318, 320, 92, 88), (90, 94, 93, 89), (319, 321, 98, 94), (92, 96, 95, 91), (320, 322, 96, 92), (94, 98, 97, 93), (321, 323, 102, 98), (96, 100, 99, 95), (322, 324, 100, 96), (98, 102, 101, 97), (323, 325, 106, 102), (100, 104, 103, 99), (324, 326, 104, 100), (102, 106, 105, 101), (325, 327, 110, 106), (104, 108, 107, 103), (326, 328, 108, 104), (106, 110, 109, 105), (327, 329, 114, 110), (108, 112, 111, 107), (328, 330, 112, 108), (110, 114, 113, 109), (329, 331, 118, 114), (112, 116, 115, 111), (330, 332, 116, 112), (114, 118, 117, 113), (331, 333, 122, 118), (116, 120, 119, 115), (332, 334, 120, 116), (118, 122, 121, 117), (333, 335, 126, 122), (120, 124, 123, 119), (334, 336, 124, 120), (122, 126, 125, 121), (335, 337, 130, 126), (124, 128, 127, 123), (336, 338, 128, 124), (126, 130, 129, 125), (337, 339, 134, 130), (128, 132, 131, 127), (338, 340, 132, 128), (130, 134, 133, 129), (339, 341, 138, 134), (132, 136, 135, 131), (340, 342, 136, 132), (134, 138, 137, 133), (341, 343, 142, 138), (136, 140, 139, 135), (342, 344, 140, 136), (138, 142, 141, 137), (343, 345, 146, 142), (140, 144, 143, 139), (344, 346, 144, 140), (142, 146, 145, 141), (345, 347, 150, 146), (144, 148, 147, 143), (346, 348, 148, 144), (146, 150, 149, 145), (347, 349, 154, 150), (148, 152, 151, 147), (348, 350, 152, 148), (150, 154, 153, 149), (349, 351, 158, 154), (152, 156, 155, 151), (350, 352, 156, 152), (154, 158, 157, 153), (351, 353, 162, 158), (156, 160, 159, 155), (352, 354, 160, 156), (158, 162, 161, 157), (353, 355, 166, 162), (160, 164, 163, 159), (354, 356, 164, 160), (162, 166, 165, 161), (355, 357, 170, 166), (164, 168, 167, 163), (356, 358, 168, 164), (166, 170, 169, 165), (357, 359, 174, 170), (168, 172, 171, 167), (358, 360, 172, 168), (170, 174, 173, 169), (359, 361, 178, 174), (172, 176, 175, 171), (360, 362, 176, 172), (174, 178, 177, 173), (361, 363, 182, 178), (176, 180, 179, 175), (362, 364, 180, 176), (178, 182, 181, 177), (363, 365, 186, 182), (180, 184, 183, 179), (364, 366, 184, 180), (182, 186, 185, 181), (365, 367, 190, 186), (184, 188, 187, 183), (366, 368, 188, 184), (186, 190, 189, 185), (367, 369, 194, 190), (188, 192, 191, 187), (368, 370, 192, 188), (190, 194, 193, 189), (369, 371, 198, 194), (192, 196, 195, 191), (370, 372, 196, 192), (194, 198, 197, 193), (371, 373, 202, 198), (196, 200, 199, 195), (372, 374, 200, 196), (198, 202, 201, 197), (373, 375, 206, 202), (200, 204, 203, 199), (374, 376, 204, 200), (202, 206, 205, 201), (375, 377, 210, 206), (204, 208, 207, 203), (376, 378, 208, 204), (206, 210, 209, 205), (377, 379, 214, 210), (208, 212, 211, 207), (378, 380, 212, 208), (210, 214, 213, 209), (379, 381, 218, 214), (212, 216, 215, 211), (380, 382, 216, 212), (214, 218, 217, 213), (381, 383, 222, 218), (216, 220, 219, 215), (382, 384, 220, 216), (218, 222, 221, 217), (383, 385, 226, 222), (220, 224, 223, 219), (384, 386, 224, 220), (222, 226, 225, 221), (385, 387, 230, 226), (224, 228, 227, 223), (386, 388, 228, 224), (226, 230, 229, 225), (387, 389, 234, 230), (228, 232, 231, 227), (388, 390, 232, 228), (230, 234, 233, 229), (389, 391, 238, 234), (232, 236, 235, 231), (390, 392, 236, 232), (234, 238, 237, 233), (391, 393, 242, 238), (236, 240, 239, 235), (392, 394, 240, 236), (238, 242, 241, 237), (393, 395, 246, 242), (240, 244, 243, 239), (394, 396, 244, 240), (242, 246, 245, 241), (395, 397, 250, 246), (244, 248, 247, 243), (396, 398, 248, 244), (246, 250, 249, 245), (397, 399, 254, 250), (248, 252, 251, 247), (398, 400, 252, 248), (250, 254, 253, 249), (399, 401, 258, 254), (252, 256, 255, 251), (400, 402, 256, 252), (254, 258, 257, 253), (401, 403, 262, 258), (256, 260, 259, 255), (402, 404, 260, 256), (258, 262, 261, 257), (403, 405, 266, 262), (260, 264, 263, 259), (404, 406, 264, 260), (262, 266, 265, 261), (405, 407, 2, 266), (264, 267, 0, 263), (406, 408, 267, 264), (266, 2, 1, 265), (278, 279, 4, 3), (409, 410, 270, 268), (410, 411, 272, 270), (411, 412, 274, 272), (412, 413, 276, 274), (8, 4, 268, 270), (20, 16, 274, 276), (13, 17, 275, 273), (12, 8, 270, 272), (279, 5, 269, 409), (5, 9, 271, 269), (4, 279, 409, 268), (275, 277, 413, 412), (273, 275, 412, 411), (271, 273, 411, 410), (269, 271, 410, 409), (6, 5, 279, 278), (265, 1, 408, 406), (263, 0, 407, 405), (261, 265, 406, 404), (259, 263, 405, 403), (257, 261, 404, 402), (255, 259, 403, 401), (253, 257, 402, 400), (251, 255, 401, 399), (249, 253, 400, 398), (247, 251, 399, 397), (245, 249, 398, 396), (243, 247, 397, 395), (241, 245, 396, 394), (239, 243, 395, 393), (237, 241, 394, 392), (235, 239, 393, 391), (233, 237, 392, 390), (231, 235, 391, 389), (229, 233, 390, 388), (227, 231, 389, 387), (225, 229, 388, 386), (223, 227, 387, 385), (221, 225, 386, 384), (219, 223, 385, 383), (217, 221, 384, 382), (215, 219, 383, 381), (213, 217, 382, 380), (211, 215, 381, 379), (209, 213, 380, 378), (207, 211, 379, 377), (205, 209, 378, 376), (203, 207, 377, 375), (201, 205, 376, 374), (199, 203, 375, 373), (197, 201, 374, 372), (195, 199, 373, 371), (193, 197, 372, 370), (191, 195, 371, 369), (189, 193, 370, 368), (187, 191, 369, 367), (185, 189, 368, 366), (183, 187, 367, 365), (181, 185, 366, 364), (179, 183, 365, 363), (177, 181, 364, 362), (175, 179, 363, 361), (173, 177, 362, 360), (171, 175, 361, 359), (169, 173, 360, 358), (167, 171, 359, 357), (165, 169, 358, 356), (163, 167, 357, 355), (161, 165, 356, 354), (159, 163, 355, 353), (157, 161, 354, 352), (155, 159, 353, 351), (153, 157, 352, 350), (151, 155, 351, 349), (149, 153, 350, 348), (147, 151, 349, 347), (145, 149, 348, 346), (143, 147, 347, 345), (141, 145, 346, 344), (139, 143, 345, 343), (137, 141, 344, 342), (135, 139, 343, 341), (133, 137, 342, 340), (131, 135, 341, 339), (129, 133, 340, 338), (127, 131, 339, 337), (125, 129, 338, 336), (123, 127, 337, 335), (121, 125, 336, 334), (119, 123, 335, 333), (117, 121, 334, 332), (115, 119, 333, 331), (113, 117, 332, 330), (111, 115, 331, 329), (109, 113, 330, 328), (107, 111, 329, 327), (105, 109, 328, 326), (103, 107, 327, 325), (101, 105, 326, 324), (99, 103, 325, 323), (97, 101, 324, 322), (95, 99, 323, 321), (93, 97, 322, 320), (91, 95, 321, 319), (89, 93, 320, 318), (87, 91, 319, 317), (85, 89, 318, 316), (83, 87, 317, 315), (81, 85, 316, 314), (79, 83, 315, 313), (77, 81, 314, 312), (75, 79, 313, 311), (73, 77, 312, 310), (71, 75, 311, 309), (69, 73, 310, 308), (67, 71, 309, 307), (65, 69, 308, 306), (63, 67, 307, 305), (61, 65, 306, 304), (59, 63, 305, 303), (57, 61, 304, 302), (55, 59, 303, 301), (53, 57, 302, 300), (51, 55, 301, 299), (49, 53, 300, 298), (47, 51, 299, 297), (45, 49, 298, 296), (43, 47, 297, 295), (41, 45, 296, 294), (39, 43, 295, 293), (37, 41, 294, 292), (35, 39, 293, 291), (33, 37, 292, 290), (31, 35, 291, 289), (29, 33, 290, 288), (27, 31, 289, 287), (25, 29, 288, 286), (23, 27, 287, 285), (21, 25, 286, 284), (19, 23, 285, 283), (15, 19, 283, 282), (11, 15, 282, 281), (21, 284, 413, 277), (7, 11, 281, 280), (3, 7, 280, 278), (0, 267, 420, 424), (428, 429, 423, 421), (415, 417, 419, 416), (416, 419, 418, 414), (424, 420, 422, 425), (425, 422, 421, 423), (426, 415, 416, 427), (427, 416, 414, 428), (429, 418, 419, 430), (430, 419, 417, 431), (1, 2, 417, 415), (425, 430, 431, 424), (423, 429, 430, 425), (422, 427, 428, 421), (420, 426, 427, 422), (414, 418, 429, 428), (1, 415, 426, 408), (408, 426, 420, 267), (407, 431, 417, 2), (0, 424, 431, 407)])
me_nurbspath_005.polygons.foreach_set('use_smooth', [True] * 430)
_uv = me_nurbspath_005.uv_layers.new(name='UVMap')
_uv.uv.foreach_set('vector', [0.4053, 0.8306, 0.4136, 0.8306, 0.4122, 0.8191, 0.4082, 0.8201, 0.4331, 0.9171, 0.4394, 0.9164, 0.4389, 0.8949, 0.4326, 0.8963, 0.5674, 0.8638, 0.5642, 0.8639, 0.5641, 0.8947, 0.5674, 0.8947, 0.5735, 0.8441, 0.5693, 0.8435, 0.5674, 0.8638, 0.5734, 0.8638, 0.4136, 0.8306, 0.4209, 0.8302, 0.418, 0.8175, 0.4122, 0.8191, 0.4394, 0.9164, 0.4459, 0.9155, 0.4459, 0.895, 0.4389, 0.8949, 0.3977, 0.9049, 0.3959, 0.9146, 0.4312, 0.9146, 0.4321, 0.9047, 0.5693, 0.8435, 0.5633, 0.8433, 0.5642, 0.8639, 0.5674, 0.8638, 0.4209, 0.8302, 0.4242, 0.8292, 0.4211, 0.8171, 0.418, 0.8175, 0.4459, 0.9155, 0.4508, 0.9155, 0.4508, 0.8951, 0.4459, 0.895, 0.4508, 0.9155, 0.4459, 0.9155, 0.4472, 0.9454, 0.4522, 0.9455, 0.5633, 0.8433, 0.5602, 0.8435, 0.5611, 0.8639, 0.5642, 0.8639, 0.4242, 0.8292, 0.4274, 0.8281, 0.424, 0.8175, 0.4211, 0.8171, 0.4508, 0.9155, 0.452, 0.914, 0.4542, 0.8953, 0.4508, 0.8951, 0.5611, 0.8639, 0.559, 0.8637, 0.5582, 0.8949, 0.5611, 0.8949, 0.5602, 0.8435, 0.5574, 0.8437, 0.559, 0.8637, 0.5611, 0.8639, 0.4274, 0.8281, 0.4306, 0.8271, 0.427, 0.8177, 0.424, 0.8175, 0.452, 0.914, 0.456, 0.9139, 0.4577, 0.8954, 0.4542, 0.8953, 0.5693, 0.9826, 0.5662, 0.9815, 0.5636, 0.9912, 0.5674, 0.9924, 0.5574, 0.8437, 0.5545, 0.8439, 0.5554, 0.8637, 0.559, 0.8637, 0.4306, 0.8271, 0.4337, 0.8261, 0.4301, 0.8169, 0.427, 0.8177, 0.456, 0.9139, 0.4594, 0.9137, 0.461, 0.8956, 0.4577, 0.8954, 0.5662, 0.9815, 0.5631, 0.9804, 0.5605, 0.9899, 0.5636, 0.9912, 0.5545, 0.8439, 0.5513, 0.8442, 0.5522, 0.8637, 0.5554, 0.8637, 0.4337, 0.8261, 0.4369, 0.8251, 0.4332, 0.8161, 0.4301, 0.8169, 0.4594, 0.9137, 0.4627, 0.9136, 0.4644, 0.8957, 0.461, 0.8956, 0.5631, 0.9804, 0.56, 0.9792, 0.5574, 0.9886, 0.5605, 0.9899, 0.5513, 0.8442, 0.5481, 0.8444, 0.549, 0.8636, 0.5522, 0.8637, 0.4369, 0.8251, 0.44, 0.8241, 0.4364, 0.8152, 0.4332, 0.8161, 0.4627, 0.9136, 0.4661, 0.9134, 0.4677, 0.8959, 0.4644, 0.8957, 0.56, 0.9792, 0.557, 0.9781, 0.5543, 0.9873, 0.5574, 0.9886, 0.5481, 0.8444, 0.5448, 0.8447, 0.5457, 0.8636, 0.549, 0.8636, 0.44, 0.8241, 0.4431, 0.8231, 0.4395, 0.8144, 0.4364, 0.8152, 0.4661, 0.9134, 0.4694, 0.9133, 0.4711, 0.8961, 0.4677, 0.8959, 0.557, 0.9781, 0.5539, 0.9769, 0.5513, 0.9859, 0.5543, 0.9873, 0.5448, 0.8447, 0.5416, 0.845, 0.5425, 0.8635, 0.5457, 0.8636, 0.4431, 0.8231, 0.4461, 0.8221, 0.4426, 0.8136, 0.4395, 0.8144, 0.4694, 0.9133, 0.4726, 0.9131, 0.4743, 0.8963, 0.4711, 0.8961, 0.5539, 0.9769, 0.5509, 0.9758, 0.5484, 0.9846, 0.5513, 0.9859, 0.5416, 0.845, 0.5384, 0.8453, 0.5393, 0.8635, 0.5425, 0.8635, 0.4461, 0.8221, 0.4492, 0.821, 0.4457, 0.8127, 0.4426, 0.8136, 0.4726, 0.9131, 0.4759, 0.9129, 0.4776, 0.8965, 0.4743, 0.8963, 0.5509, 0.9758, 0.5479, 0.9746, 0.5454, 0.9832, 0.5484, 0.9846, 0.5384, 0.8453, 0.5352, 0.8457, 0.5361, 0.8634, 0.5393, 0.8635, 0.4492, 0.821, 0.4522, 0.82, 0.4488, 0.8118, 0.4457, 0.8127, 0.4759, 0.9129, 0.4791, 0.9127, 0.4808, 0.8967, 0.4776, 0.8965, 0.5479, 0.9746, 0.545, 0.9734, 0.5425, 0.9818, 0.5454, 0.9832, 0.5352, 0.8457, 0.5321, 0.846, 0.5329, 0.8634, 0.5361, 0.8634, 0.4522, 0.82, 0.4553, 0.8189, 0.4518, 0.811, 0.4488, 0.8118, 0.4791, 0.9127, 0.4823, 0.9125, 0.484, 0.8968, 0.4808, 0.8967, 0.545, 0.9734, 0.542, 0.9722, 0.5396, 0.9805, 0.5425, 0.9818, 0.5321, 0.846, 0.5289, 0.8463, 0.5297, 0.8633, 0.5329, 0.8634, 0.4553, 0.8189, 0.4583, 0.8179, 0.4549, 0.8101, 0.4518, 0.811, 0.4823, 0.9125, 0.4855, 0.9123, 0.4872, 0.897, 0.484, 0.8968, 0.542, 0.9722, 0.5391, 0.9711, 0.5367, 0.9791, 0.5396, 0.9805, 0.5289, 0.8463, 0.5257, 0.8466, 0.5265, 0.8632, 0.5297, 0.8633, 0.4583, 0.8179, 0.4612, 0.8168, 0.4579, 0.8093, 0.4549, 0.8101, 0.4855, 0.9123, 0.4886, 0.9122, 0.4903, 0.8972, 0.4872, 0.897, 0.5391, 0.9711, 0.5362, 0.9699, 0.5339, 0.9778, 0.5367, 0.9791, 0.5257, 0.8466, 0.5226, 0.8469, 0.5234, 0.8632, 0.5265, 0.8632, 0.4612, 0.8168, 0.4642, 0.8158, 0.4609, 0.8084, 0.4579, 0.8093, 0.4886, 0.9122, 0.4917, 0.912, 0.4934, 0.8974, 0.4903, 0.8972, 0.5362, 0.9699, 0.5333, 0.9687, 0.5311, 0.9765, 0.5339, 0.9778, 0.5226, 0.8469, 0.5195, 0.8472, 0.5202, 0.8631, 0.5234, 0.8632, 0.4642, 0.8158, 0.4671, 0.8148, 0.464, 0.8075, 0.4609, 0.8084, 0.4917, 0.912, 0.4948, 0.9118, 0.4965, 0.8976, 0.4934, 0.8974, 0.5333, 0.9687, 0.5304, 0.9676, 0.5284, 0.9751, 0.5311, 0.9765, 0.5195, 0.8472, 0.5163, 0.8475, 0.5171, 0.863, 0.5202, 0.8631, 0.4671, 0.8148, 0.47, 0.8138, 0.4669, 0.8067, 0.464, 0.8075, 0.4948, 0.9118, 0.4978, 0.9116, 0.4995, 0.8978, 0.4965, 0.8976, 0.5304, 0.9676, 0.5276, 0.9665, 0.5256, 0.9738, 0.5284, 0.9751, 0.5163, 0.8475, 0.5133, 0.8478, 0.514, 0.863, 0.5171, 0.863, 0.47, 0.8138, 0.4729, 0.8128, 0.4699, 0.8059, 0.4669, 0.8067, 0.4978, 0.9116, 0.5008, 0.9114, 0.5025, 0.898, 0.4995, 0.8978, 0.5276, 0.9665, 0.5248, 0.9653, 0.5229, 0.9726, 0.5256, 0.9738, 0.5133, 0.8478, 0.5102, 0.8481, 0.5109, 0.8629, 0.514, 0.863, 0.4729, 0.8128, 0.4757, 0.8118, 0.4729, 0.805, 0.4699, 0.8059, 0.5008, 0.9114, 0.5038, 0.9113, 0.5054, 0.8982, 0.5025, 0.898, 0.5248, 0.9653, 0.522, 0.9642, 0.5202, 0.9713, 0.5229, 0.9726, 0.5102, 0.8481, 0.5072, 0.8484, 0.5079, 0.8628, 0.5109, 0.8629, 0.4757, 0.8118, 0.4785, 0.8108, 0.4758, 0.8042, 0.4729, 0.805, 0.5038, 0.9113, 0.5067, 0.9111, 0.5084, 0.8984, 0.5054, 0.8982, 0.522, 0.9642, 0.5192, 0.9632, 0.5176, 0.9701, 0.5202, 0.9713, 0.5072, 0.8484, 0.5041, 0.8487, 0.5048, 0.8628, 0.5079, 0.8628, 0.4785, 0.8108, 0.4813, 0.8099, 0.4787, 0.8034, 0.4758, 0.8042, 0.5067, 0.9111, 0.5096, 0.9109, 0.5112, 0.8985, 0.5084, 0.8984, 0.5192, 0.9632, 0.5165, 0.9621, 0.5149, 0.9689, 0.5176, 0.9701, 0.5041, 0.8487, 0.5012, 0.849, 0.5018, 0.8627, 0.5048, 0.8628, 0.4813, 0.8099, 0.4841, 0.809, 0.4815, 0.8027, 0.4787, 0.8034, 0.5096, 0.9109, 0.5124, 0.9108, 0.5141, 0.8987, 0.5112, 0.8985, 0.5165, 0.9621, 0.5137, 0.9611, 0.5123, 0.9677, 0.5149, 0.9689, 0.5012, 0.849, 0.4982, 0.8493, 0.4988, 0.8627, 0.5018, 0.8627, 0.4841, 0.809, 0.4868, 0.8081, 0.4844, 0.8019, 0.4815, 0.8027, 0.5124, 0.9108, 0.5152, 0.9106, 0.5169, 0.8989, 0.5141, 0.8987, 0.5137, 0.9611, 0.5111, 0.9601, 0.5098, 0.9666, 0.5123, 0.9677, 0.4982, 0.8493, 0.4953, 0.8496, 0.4959, 0.8626, 0.4988, 0.8627, 0.4868, 0.8081, 0.4895, 0.8073, 0.4872, 0.8012, 0.4844, 0.8019, 0.5152, 0.9106, 0.518, 0.9105, 0.5197, 0.899, 0.5169, 0.8989, 0.5111, 0.9601, 0.5084, 0.9591, 0.5072, 0.9655, 0.5098, 0.9666, 0.4953, 0.8496, 0.4924, 0.8498, 0.4929, 0.8626, 0.4959, 0.8626, 0.4895, 0.8073, 0.4922, 0.8065, 0.49, 0.8005, 0.4872, 0.8012, 0.518, 0.9105, 0.5207, 0.9103, 0.5224, 0.8992, 0.5197, 0.899, 0.5084, 0.9591, 0.5058, 0.9582, 0.5047, 0.9645, 0.5072, 0.9655, 0.4924, 0.8498, 0.4895, 0.8501, 0.4901, 0.8626, 0.4929, 0.8626, 0.4922, 0.8065, 0.4948, 0.8057, 0.4928, 0.7999, 0.49, 0.8005, 0.5207, 0.9103, 0.5234, 0.9102, 0.525, 0.8993, 0.5224, 0.8992, 0.5058, 0.9582, 0.5032, 0.9573, 0.5023, 0.9635, 0.5047, 0.9645, 0.4895, 0.8501, 0.4866, 0.8503, 0.4872, 0.8625, 0.4901, 0.8626, 0.4948, 0.8057, 0.4974, 0.805, 0.4955, 0.7992, 0.4928, 0.7999, 0.5234, 0.9102, 0.526, 0.9101, 0.5277, 0.8994, 0.525, 0.8993, 0.5032, 0.9573, 0.5006, 0.9565, 0.4998, 0.9626, 0.5023, 0.9635, 0.4866, 0.8503, 0.4838, 0.8505, 0.4844, 0.8625, 0.4872, 0.8625, 0.4974, 0.805, 0.5, 0.8043, 0.4982, 0.7986, 0.4955, 0.7992, 0.526, 0.9101, 0.5286, 0.91, 0.5303, 0.8995, 0.5277, 0.8994, 0.5006, 0.9565, 0.498, 0.9557, 0.4974, 0.9617, 0.4998, 0.9626, 0.4838, 0.8505, 0.4811, 0.8507, 0.4816, 0.8625, 0.4844, 0.8625, 0.5, 0.8043, 0.5026, 0.8036, 0.5009, 0.7981, 0.4982, 0.7986, 0.5286, 0.91, 0.5312, 0.9098, 0.5328, 0.8997, 0.5303, 0.8995, 0.498, 0.9557, 0.4955, 0.9549, 0.495, 0.9609, 0.4974, 0.9617, 0.4811, 0.8507, 0.4783, 0.851, 0.4788, 0.8625, 0.4816, 0.8625, 0.5026, 0.8036, 0.5051, 0.8031, 0.5036, 0.7976, 0.5009, 0.7981, 0.5312, 0.9098, 0.5337, 0.9097, 0.5353, 0.8998, 0.5328, 0.8997, 0.4955, 0.9549, 0.493, 0.9542, 0.4927, 0.9601, 0.495, 0.9609, 0.4783, 0.851, 0.4756, 0.8511, 0.4761, 0.8625, 0.4788, 0.8625, 0.5051, 0.8031, 0.5076, 0.8025, 0.5062, 0.7971, 0.5036, 0.7976, 0.5337, 0.9097, 0.5361, 0.9096, 0.5377, 0.8998, 0.5353, 0.8998, 0.493, 0.9542, 0.4906, 0.9535, 0.4904, 0.9594, 0.4927, 0.9601, 0.4756, 0.8511, 0.473, 0.8513, 0.4734, 0.8625, 0.4761, 0.8625, 0.5076, 0.8025, 0.51, 0.802, 0.5088, 0.7967, 0.5062, 0.7971, 0.5361, 0.9096, 0.5385, 0.9095, 0.5401, 0.8999, 0.5377, 0.8998, 0.4906, 0.9535, 0.4882, 0.953, 0.4881, 0.9587, 0.4904, 0.9594, 0.473, 0.8513, 0.4703, 0.8515, 0.4708, 0.8624, 0.4734, 0.8625, 0.51, 0.802, 0.5124, 0.8016, 0.5113, 0.7963, 0.5088, 0.7967, 0.5385, 0.9095, 0.5408, 0.9094, 0.5424, 0.9, 0.5401, 0.8999, 0.4882, 0.953, 0.4858, 0.9524, 0.4859, 0.9582, 0.4881, 0.9587, 0.4703, 0.8515, 0.4677, 0.8517, 0.4682, 0.8624, 0.4708, 0.8624, 0.5124, 0.8016, 0.5148, 0.8013, 0.5139, 0.796, 0.5113, 0.7963, 0.5408, 0.9094, 0.5431, 0.9094, 0.5446, 0.9001, 0.5424, 0.9, 0.4858, 0.9524, 0.4834, 0.9519, 0.4837, 0.9576, 0.4859, 0.9582, 0.4677, 0.8517, 0.4652, 0.8518, 0.4656, 0.8625, 0.4682, 0.8624, 0.5148, 0.8013, 0.5171, 0.801, 0.5164, 0.7958, 0.5139, 0.796, 0.5431, 0.9094, 0.5453, 0.9093, 0.5468, 0.9001, 0.5446, 0.9001, 0.4834, 0.9519, 0.4811, 0.9515, 0.4815, 0.9572, 0.4837, 0.9576, 0.4652, 0.8518, 0.4627, 0.852, 0.463, 0.8625, 0.4656, 0.8625, 0.5171, 0.801, 0.5194, 0.8007, 0.5189, 0.7956, 0.5164, 0.7958, 0.5453, 0.9093, 0.5474, 0.9092, 0.5489, 0.9002, 0.5468, 0.9001, 0.4811, 0.9515, 0.4788, 0.9512, 0.4794, 0.9568, 0.4815, 0.9572, 0.4627, 0.852, 0.4602, 0.8521, 0.4605, 0.8625, 0.463, 0.8625, 0.5194, 0.8007, 0.5217, 0.8006, 0.5213, 0.7954, 0.5189, 0.7956, 0.5474, 0.9092, 0.5495, 0.9091, 0.551, 0.9002, 0.5489, 0.9002, 0.4788, 0.9512, 0.4765, 0.9509, 0.4773, 0.9565, 0.4794, 0.9568, 0.4602, 0.8521, 0.4578, 0.8522, 0.4581, 0.8625, 0.4605, 0.8625, 0.5217, 0.8006, 0.5239, 0.8005, 0.5237, 0.7954, 0.5213, 0.7954, 0.5495, 0.9091, 0.5515, 0.9091, 0.553, 0.9002, 0.551, 0.9002, 0.4765, 0.9509, 0.4743, 0.9507, 0.4753, 0.9563, 0.4773, 0.9565, 0.4578, 0.8522, 0.4553, 0.8523, 0.4557, 0.8625, 0.4581, 0.8625, 0.5239, 0.8005, 0.5261, 0.8005, 0.5261, 0.7954, 0.5237, 0.7954, 0.5515, 0.9091, 0.5534, 0.909, 0.5549, 0.9002, 0.553, 0.9002, 0.4743, 0.9507, 0.4721, 0.9506, 0.4734, 0.9562, 0.4753, 0.9563, 0.4553, 0.8523, 0.453, 0.8524, 0.4533, 0.8625, 0.4557, 0.8625, 0.5261, 0.8005, 0.5282, 0.8005, 0.5285, 0.7955, 0.5261, 0.7954, 0.5534, 0.909, 0.5553, 0.909, 0.5567, 0.9003, 0.5549, 0.9002, 0.4721, 0.9506, 0.4699, 0.9506, 0.4714, 0.9561, 0.4734, 0.9562, 0.453, 0.8524, 0.4507, 0.8525, 0.4509, 0.8625, 0.4533, 0.8625, 0.5282, 0.8005, 0.5303, 0.8007, 0.5309, 0.7957, 0.5285, 0.7955, 0.5553, 0.909, 0.5571, 0.9089, 0.5585, 0.9003, 0.5567, 0.9003, 0.4699, 0.9506, 0.4678, 0.9506, 0.4695, 0.9561, 0.4714, 0.9561, 0.4507, 0.8525, 0.4484, 0.8526, 0.4486, 0.8626, 0.4509, 0.8625, 0.5303, 0.8007, 0.5324, 0.8009, 0.5332, 0.796, 0.5309, 0.7957, 0.5571, 0.9089, 0.5588, 0.9089, 0.5602, 0.9003, 0.5585, 0.9003, 0.4678, 0.9506, 0.4657, 0.9507, 0.4677, 0.9562, 0.4695, 0.9561, 0.4484, 0.8526, 0.4462, 0.8526, 0.4464, 0.8626, 0.4486, 0.8626, 0.5324, 0.8009, 0.5344, 0.8012, 0.5355, 0.7963, 0.5332, 0.796, 0.5588, 0.9089, 0.5605, 0.9088, 0.5619, 0.9002, 0.5602, 0.9003, 0.4657, 0.9507, 0.4636, 0.951, 0.4659, 0.9564, 0.4677, 0.9562, 0.4462, 0.8526, 0.444, 0.8527, 0.4441, 0.8626, 0.4464, 0.8626, 0.5344, 0.8012, 0.5363, 0.8016, 0.5377, 0.7968, 0.5355, 0.7963, 0.5605, 0.9088, 0.5621, 0.9088, 0.5634, 0.9002, 0.5619, 0.9002, 0.4636, 0.951, 0.4616, 0.9513, 0.4642, 0.9566, 0.4659, 0.9564, 0.444, 0.8527, 0.4418, 0.8527, 0.442, 0.8626, 0.4441, 0.8626, 0.5363, 0.8016, 0.5383, 0.8021, 0.5399, 0.7974, 0.5377, 0.7968, 0.5621, 0.9088, 0.5636, 0.9088, 0.5649, 0.9002, 0.5634, 0.9002, 0.4616, 0.9513, 0.4596, 0.9517, 0.4625, 0.957, 0.4642, 0.9566, 0.4418, 0.8527, 0.4397, 0.8527, 0.4399, 0.8626, 0.442, 0.8626, 0.5383, 0.8021, 0.5401, 0.8027, 0.5421, 0.7981, 0.5399, 0.7974, 0.5636, 0.9088, 0.565, 0.9087, 0.5663, 0.9002, 0.5649, 0.9002, 0.4596, 0.9517, 0.4577, 0.9522, 0.4609, 0.9574, 0.4625, 0.957, 0.4397, 0.8527, 0.4377, 0.8527, 0.4378, 0.8627, 0.4399, 0.8626, 0.5401, 0.8027, 0.542, 0.8034, 0.5442, 0.7989, 0.5421, 0.7981, 0.565, 0.9087, 0.5664, 0.9087, 0.5677, 0.9001, 0.5663, 0.9002, 0.4577, 0.9522, 0.4558, 0.9528, 0.4593, 0.9579, 0.4609, 0.9574, 0.4377, 0.8527, 0.4357, 0.8528, 0.4358, 0.8627, 0.4378, 0.8627, 0.542, 0.8034, 0.5438, 0.8042, 0.5463, 0.7998, 0.5442, 0.7989, 0.5664, 0.9087, 0.5677, 0.9086, 0.569, 0.9001, 0.5677, 0.9001, 0.4558, 0.9528, 0.4539, 0.9535, 0.4577, 0.9585, 0.4593, 0.9579, 0.4357, 0.8528, 0.4338, 0.8527, 0.4339, 0.8627, 0.4358, 0.8627, 0.5438, 0.8042, 0.5455, 0.805, 0.5484, 0.8008, 0.5463, 0.7998, 0.5677, 0.9086, 0.569, 0.9086, 0.5702, 0.9, 0.569, 0.9001, 0.4539, 0.9535, 0.4521, 0.9543, 0.4562, 0.9592, 0.4577, 0.9585, 0.4338, 0.8527, 0.432, 0.8527, 0.432, 0.8627, 0.4339, 0.8627, 0.5455, 0.805, 0.5472, 0.806, 0.5504, 0.8019, 0.5484, 0.8008, 0.569, 0.9086, 0.5701, 0.9086, 0.5713, 0.9, 0.5702, 0.9, 0.4521, 0.9543, 0.4503, 0.9552, 0.4547, 0.9599, 0.4562, 0.9592, 0.432, 0.8527, 0.4302, 0.8527, 0.4302, 0.8627, 0.432, 0.8627, 0.5472, 0.806, 0.5489, 0.8071, 0.5523, 0.8032, 0.5504, 0.8019, 0.5701, 0.9086, 0.5713, 0.9085, 0.5724, 0.8999, 0.5713, 0.9, 0.4503, 0.9552, 0.4486, 0.9562, 0.4533, 0.9608, 0.4547, 0.9599, 0.3819, 0.8749, 0.3838, 0.8748, 0.3836, 0.8648, 0.3817, 0.8649, 0.5489, 0.8071, 0.5505, 0.8083, 0.5542, 0.8046, 0.5523, 0.8032, 0.5713, 0.9085, 0.5723, 0.9085, 0.5735, 0.8998, 0.5724, 0.8999, 0.4486, 0.9562, 0.4469, 0.9574, 0.4518, 0.9618, 0.4533, 0.9608, 0.3838, 0.8748, 0.3857, 0.8748, 0.3856, 0.8648, 0.3836, 0.8648, 0.5505, 0.8083, 0.552, 0.8097, 0.556, 0.8061, 0.5542, 0.8046, 0.3993, 0.9234, 0.4005, 0.9234, 0.4005, 0.9147, 0.3994, 0.9147, 0.4469, 0.9574, 0.4452, 0.9586, 0.4504, 0.9629, 0.4518, 0.9618, 0.3857, 0.8748, 0.3878, 0.8748, 0.3878, 0.8647, 0.3856, 0.8648, 0.552, 0.8097, 0.5536, 0.8111, 0.5577, 0.8078, 0.556, 0.8061, 0.4005, 0.9234, 0.4018, 0.9234, 0.4018, 0.9147, 0.4005, 0.9147, 0.4452, 0.9586, 0.4436, 0.96, 0.4491, 0.9641, 0.4504, 0.9629, 0.3878, 0.8748, 0.3901, 0.8748, 0.39, 0.8647, 0.3878, 0.8647, 0.5536, 0.8111, 0.555, 0.8127, 0.5594, 0.8095, 0.5577, 0.8078, 0.4018, 0.9234, 0.4032, 0.9234, 0.4032, 0.9146, 0.4018, 0.9147, 0.4436, 0.96, 0.442, 0.9615, 0.4477, 0.9654, 0.4491, 0.9641, 0.3901, 0.8748, 0.3924, 0.8748, 0.3924, 0.8647, 0.39, 0.8647, 0.555, 0.8127, 0.5564, 0.8144, 0.561, 0.8114, 0.5594, 0.8095, 0.4032, 0.9234, 0.4047, 0.9234, 0.4047, 0.9146, 0.4032, 0.9146, 0.442, 0.9615, 0.4405, 0.9632, 0.4464, 0.9668, 0.4477, 0.9654, 0.3924, 0.8748, 0.3948, 0.8748, 0.3948, 0.8647, 0.3924, 0.8647, 0.5564, 0.8144, 0.5578, 0.8162, 0.5625, 0.8134, 0.561, 0.8114, 0.4047, 0.9234, 0.4064, 0.9234, 0.4064, 0.9146, 0.4047, 0.9146, 0.4405, 0.9632, 0.439, 0.9649, 0.445, 0.9684, 0.4464, 0.9668, 0.3948, 0.8748, 0.3974, 0.8748, 0.3974, 0.8646, 0.3948, 0.8647, 0.5578, 0.8162, 0.5591, 0.8181, 0.564, 0.8156, 0.5625, 0.8134, 0.4064, 0.9234, 0.4082, 0.9234, 0.4082, 0.9146, 0.4064, 0.9146, 0.439, 0.9649, 0.4375, 0.9668, 0.4437, 0.9701, 0.445, 0.9684, 0.3974, 0.8748, 0.4001, 0.8748, 0.4001, 0.8646, 0.3974, 0.8646, 0.5591, 0.8181, 0.5604, 0.8202, 0.5654, 0.8179, 0.564, 0.8156, 0.4082, 0.9234, 0.4102, 0.9234, 0.4102, 0.9146, 0.4082, 0.9146, 0.4375, 0.9668, 0.4361, 0.9688, 0.4425, 0.9719, 0.4437, 0.9701, 0.4001, 0.8748, 0.4029, 0.8748, 0.403, 0.8647, 0.4001, 0.8646, 0.5604, 0.8202, 0.5616, 0.8224, 0.5667, 0.8203, 0.5654, 0.8179, 0.4102, 0.9234, 0.4124, 0.9234, 0.4123, 0.9146, 0.4102, 0.9146, 0.4361, 0.9688, 0.4348, 0.971, 0.4412, 0.9739, 0.4425, 0.9719, 0.4029, 0.8748, 0.4058, 0.8748, 0.4059, 0.8647, 0.403, 0.8647, 0.5616, 0.8224, 0.5627, 0.8247, 0.5679, 0.8228, 0.5667, 0.8203, 0.4124, 0.9234, 0.4147, 0.9234, 0.4146, 0.9147, 0.4123, 0.9146, 0.4348, 0.971, 0.4335, 0.9733, 0.44, 0.976, 0.4412, 0.9739, 0.4058, 0.8748, 0.4088, 0.8748, 0.409, 0.8647, 0.4059, 0.8647, 0.5627, 0.8247, 0.5638, 0.8272, 0.569, 0.8254, 0.5679, 0.8228, 0.4147, 0.9234, 0.4172, 0.9234, 0.4171, 0.9147, 0.4146, 0.9147, 0.4335, 0.9733, 0.4322, 0.9757, 0.4388, 0.9783, 0.44, 0.976, 0.4088, 0.8748, 0.412, 0.8748, 0.4122, 0.8648, 0.409, 0.8647, 0.5638, 0.8272, 0.5649, 0.8299, 0.5701, 0.8283, 0.569, 0.8254, 0.4172, 0.9234, 0.4198, 0.9233, 0.4197, 0.9148, 0.4171, 0.9147, 0.4322, 0.9757, 0.431, 0.9783, 0.4376, 0.9807, 0.4388, 0.9783, 0.412, 0.8748, 0.4153, 0.8748, 0.4155, 0.8649, 0.4122, 0.8648, 0.5649, 0.8299, 0.5659, 0.8326, 0.5711, 0.8312, 0.5701, 0.8283, 0.4198, 0.9233, 0.4227, 0.9233, 0.4225, 0.9148, 0.4197, 0.9148, 0.431, 0.9783, 0.4298, 0.9811, 0.4364, 0.9833, 0.4376, 0.9807, 0.4153, 0.8748, 0.4187, 0.8748, 0.4189, 0.865, 0.4155, 0.8649, 0.5659, 0.8326, 0.5668, 0.8356, 0.572, 0.8343, 0.5711, 0.8312, 0.4227, 0.9233, 0.4257, 0.9233, 0.4255, 0.9149, 0.4225, 0.9148, 0.4298, 0.9811, 0.4287, 0.984, 0.4353, 0.986, 0.4364, 0.9833, 0.4187, 0.8748, 0.4223, 0.8748, 0.4225, 0.8651, 0.4189, 0.865, 0.3765, 0.9349, 0.3991, 0.9349, 0.3998, 0.9249, 0.3766, 0.9247, 0.4202, 0.8646, 0.4166, 0.8563, 0.403, 0.8595, 0.4079, 0.8646, 0.4166, 0.8563, 0.4157, 0.8519, 0.4032, 0.8536, 0.403, 0.8595, 0.4157, 0.8519, 0.4171, 0.8482, 0.4047, 0.849, 0.4032, 0.8536, 0.4171, 0.8482, 0.417, 0.8433, 0.4062, 0.8469, 0.4047, 0.849, 0.4394, 0.9164, 0.4331, 0.9171, 0.4345, 0.9456, 0.4408, 0.9454, 0.452, 0.914, 0.4508, 0.9155, 0.4522, 0.9455, 0.4544, 0.9456, 0.5642, 0.8639, 0.5611, 0.8639, 0.5611, 0.8949, 0.5641, 0.8947, 0.4459, 0.9155, 0.4394, 0.9164, 0.4408, 0.9454, 0.4472, 0.9454, 0.3991, 0.9349, 0.3985, 0.9454, 0.4326, 0.9456, 0.4321, 0.9351, 0.5734, 0.8638, 0.5674, 0.8638, 0.5674, 0.8947, 0.5733, 0.8945, 0.3998, 0.9249, 0.3991, 0.9349, 0.4321, 0.9351, 0.4316, 0.9252, 0.4294, 0.8474, 0.4281, 0.8451, 0.417, 0.8433, 0.4171, 0.8482, 0.4301, 0.8501, 0.4294, 0.8474, 0.4171, 0.8482, 0.4157, 0.8519, 0.4302, 0.8531, 0.4301, 0.8501, 0.4157, 0.8519, 0.4166, 0.8563, 0.4298, 0.8585, 0.4302, 0.8531, 0.4166, 0.8563, 0.4202, 0.8646, 0.3766, 0.9456, 0.3985, 0.9454, 0.3991, 0.9349, 0.3765, 0.9349, 0.4247, 0.9794, 0.4236, 0.9824, 0.4287, 0.984, 0.4298, 0.9811, 0.5607, 0.8341, 0.5616, 0.8368, 0.5668, 0.8356, 0.5659, 0.8326, 0.4259, 0.9765, 0.4247, 0.9794, 0.4298, 0.9811, 0.431, 0.9783, 0.5597, 0.8315, 0.5607, 0.8341, 0.5659, 0.8326, 0.5649, 0.8299, 0.4271, 0.9737, 0.4259, 0.9765, 0.431, 0.9783, 0.4322, 0.9757, 0.5587, 0.829, 0.5597, 0.8315, 0.5649, 0.8299, 0.5638, 0.8272, 0.4284, 0.9711, 0.4271, 0.9737, 0.4322, 0.9757, 0.4335, 0.9733, 0.5576, 0.8267, 0.5587, 0.829, 0.5638, 0.8272, 0.5627, 0.8247, 0.4298, 0.9686, 0.4284, 0.9711, 0.4335, 0.9733, 0.4348, 0.971, 0.5565, 0.8245, 0.5576, 0.8267, 0.5627, 0.8247, 0.5616, 0.8224, 0.4313, 0.9663, 0.4298, 0.9686, 0.4348, 0.971, 0.4361, 0.9688, 0.5554, 0.8225, 0.5565, 0.8245, 0.5616, 0.8224, 0.5604, 0.8202, 0.4328, 0.9641, 0.4313, 0.9663, 0.4361, 0.9688, 0.4375, 0.9668, 0.5542, 0.8206, 0.5554, 0.8225, 0.5604, 0.8202, 0.5591, 0.8181, 0.4344, 0.962, 0.4328, 0.9641, 0.4375, 0.9668, 0.439, 0.9649, 0.5531, 0.8189, 0.5542, 0.8206, 0.5591, 0.8181, 0.5578, 0.8162, 0.4361, 0.96, 0.4344, 0.962, 0.439, 0.9649, 0.4405, 0.9632, 0.5519, 0.8173, 0.5531, 0.8189, 0.5578, 0.8162, 0.5564, 0.8144, 0.4378, 0.9582, 0.4361, 0.96, 0.4405, 0.9632, 0.442, 0.9615, 0.5506, 0.8158, 0.5519, 0.8173, 0.5564, 0.8144, 0.555, 0.8127, 0.4396, 0.9565, 0.4378, 0.9582, 0.442, 0.9615, 0.4436, 0.96, 0.5494, 0.8145, 0.5506, 0.8158, 0.555, 0.8127, 0.5536, 0.8111, 0.4415, 0.9549, 0.4396, 0.9565, 0.4436, 0.96, 0.4452, 0.9586, 0.5481, 0.8132, 0.5494, 0.8145, 0.5536, 0.8111, 0.552, 0.8097, 0.4434, 0.9535, 0.4415, 0.9549, 0.4452, 0.9586, 0.4469, 0.9574, 0.5468, 0.8121, 0.5481, 0.8132, 0.552, 0.8097, 0.5505, 0.8083, 0.4454, 0.9522, 0.4434, 0.9535, 0.4469, 0.9574, 0.4486, 0.9562, 0.5454, 0.8111, 0.5468, 0.8121, 0.5505, 0.8083, 0.5489, 0.8071, 0.4474, 0.951, 0.4454, 0.9522, 0.4486, 0.9562, 0.4503, 0.9552, 0.5441, 0.8101, 0.5454, 0.8111, 0.5489, 0.8071, 0.5472, 0.806, 0.4495, 0.9499, 0.4474, 0.951, 0.4503, 0.9552, 0.4521, 0.9543, 0.5427, 0.8093, 0.5441, 0.8101, 0.5472, 0.806, 0.5455, 0.805, 0.4516, 0.949, 0.4495, 0.9499, 0.4521, 0.9543, 0.4539, 0.9535, 0.5412, 0.8086, 0.5427, 0.8093, 0.5455, 0.805, 0.5438, 0.8042, 0.4538, 0.9482, 0.4516, 0.949, 0.4539, 0.9535, 0.4558, 0.9528, 0.5397, 0.8079, 0.5412, 0.8086, 0.5438, 0.8042, 0.542, 0.8034, 0.456, 0.9475, 0.4538, 0.9482, 0.4558, 0.9528, 0.4577, 0.9522, 0.5382, 0.8073, 0.5397, 0.8079, 0.542, 0.8034, 0.5401, 0.8027, 0.4583, 0.9469, 0.456, 0.9475, 0.4577, 0.9522, 0.4596, 0.9517, 0.5366, 0.8068, 0.5382, 0.8073, 0.5401, 0.8027, 0.5383, 0.8021, 0.4605, 0.9464, 0.4583, 0.9469, 0.4596, 0.9517, 0.4616, 0.9513, 0.535, 0.8064, 0.5366, 0.8068, 0.5383, 0.8021, 0.5363, 0.8016, 0.4629, 0.9461, 0.4605, 0.9464, 0.4616, 0.9513, 0.4636, 0.951, 0.5333, 0.8061, 0.535, 0.8064, 0.5363, 0.8016, 0.5344, 0.8012, 0.4652, 0.9458, 0.4629, 0.9461, 0.4636, 0.951, 0.4657, 0.9507, 0.5315, 0.8058, 0.5333, 0.8061, 0.5344, 0.8012, 0.5324, 0.8009, 0.4675, 0.9456, 0.4652, 0.9458, 0.4657, 0.9507, 0.4678, 0.9506, 0.5298, 0.8057, 0.5315, 0.8058, 0.5324, 0.8009, 0.5303, 0.8007, 0.4699, 0.9456, 0.4675, 0.9456, 0.4678, 0.9506, 0.4699, 0.9506, 0.5279, 0.8056, 0.5298, 0.8057, 0.5303, 0.8007, 0.5282, 0.8005, 0.4723, 0.9456, 0.4699, 0.9456, 0.4699, 0.9506, 0.4721, 0.9506, 0.526, 0.8055, 0.5279, 0.8056, 0.5282, 0.8005, 0.5261, 0.8005, 0.4747, 0.9457, 0.4723, 0.9456, 0.4721, 0.9506, 0.4743, 0.9507, 0.524, 0.8056, 0.526, 0.8055, 0.5261, 0.8005, 0.5239, 0.8005, 0.4772, 0.9458, 0.4747, 0.9457, 0.4743, 0.9507, 0.4765, 0.9509, 0.522, 0.8057, 0.524, 0.8056, 0.5239, 0.8005, 0.5217, 0.8006, 0.4796, 0.9461, 0.4772, 0.9458, 0.4765, 0.9509, 0.4788, 0.9512, 0.52, 0.8059, 0.522, 0.8057, 0.5217, 0.8006, 0.5194, 0.8007, 0.4821, 0.9464, 0.4796, 0.9461, 0.4788, 0.9512, 0.4811, 0.9515, 0.5179, 0.8062, 0.52, 0.8059, 0.5194, 0.8007, 0.5171, 0.801, 0.4846, 0.9468, 0.4821, 0.9464, 0.4811, 0.9515, 0.4834, 0.9519, 0.5157, 0.8065, 0.5179, 0.8062, 0.5171, 0.801, 0.5148, 0.8013, 0.4871, 0.9472, 0.4846, 0.9468, 0.4834, 0.9519, 0.4858, 0.9524, 0.5135, 0.8069, 0.5157, 0.8065, 0.5148, 0.8013, 0.5124, 0.8016, 0.4897, 0.9477, 0.4871, 0.9472, 0.4858, 0.9524, 0.4882, 0.953, 0.5112, 0.8074, 0.5135, 0.8069, 0.5124, 0.8016, 0.51, 0.802, 0.4923, 0.9482, 0.4897, 0.9477, 0.4882, 0.953, 0.4906, 0.9535, 0.5089, 0.8079, 0.5112, 0.8074, 0.51, 0.802, 0.5076, 0.8025, 0.4949, 0.9488, 0.4923, 0.9482, 0.4906, 0.9535, 0.493, 0.9542, 0.5066, 0.8085, 0.5089, 0.8079, 0.5076, 0.8025, 0.5051, 0.8031, 0.4975, 0.9495, 0.4949, 0.9488, 0.493, 0.9542, 0.4955, 0.9549, 0.5042, 0.8092, 0.5066, 0.8085, 0.5051, 0.8031, 0.5026, 0.8036, 0.5002, 0.9501, 0.4975, 0.9495, 0.4955, 0.9549, 0.498, 0.9557, 0.5018, 0.8099, 0.5042, 0.8092, 0.5026, 0.8036, 0.5, 0.8043, 0.5029, 0.9508, 0.5002, 0.9501, 0.498, 0.9557, 0.5006, 0.9565, 0.4994, 0.8107, 0.5018, 0.8099, 0.5, 0.8043, 0.4974, 0.805, 0.5056, 0.9516, 0.5029, 0.9508, 0.5006, 0.9565, 0.5032, 0.9573, 0.4969, 0.8115, 0.4994, 0.8107, 0.4974, 0.805, 0.4948, 0.8057, 0.5083, 0.9524, 0.5056, 0.9516, 0.5032, 0.9573, 0.5058, 0.9582, 0.4944, 0.8124, 0.4969, 0.8115, 0.4948, 0.8057, 0.4922, 0.8065, 0.5111, 0.9532, 0.5083, 0.9524, 0.5058, 0.9582, 0.5084, 0.9591, 0.4918, 0.8133, 0.4944, 0.8124, 0.4922, 0.8065, 0.4895, 0.8073, 0.5138, 0.9541, 0.5111, 0.9532, 0.5084, 0.9591, 0.5111, 0.9601, 0.4892, 0.8143, 0.4918, 0.8133, 0.4895, 0.8073, 0.4868, 0.8081, 0.5166, 0.9549, 0.5138, 0.9541, 0.5111, 0.9601, 0.5137, 0.9611, 0.4866, 0.8153, 0.4892, 0.8143, 0.4868, 0.8081, 0.4841, 0.809, 0.5195, 0.9558, 0.5166, 0.9549, 0.5137, 0.9611, 0.5165, 0.9621, 0.484, 0.8163, 0.4866, 0.8153, 0.4841, 0.809, 0.4813, 0.8099, 0.5223, 0.9567, 0.5195, 0.9558, 0.5165, 0.9621, 0.5192, 0.9632, 0.4813, 0.8174, 0.484, 0.8163, 0.4813, 0.8099, 0.4785, 0.8108, 0.5252, 0.9577, 0.5223, 0.9567, 0.5192, 0.9632, 0.522, 0.9642, 0.4786, 0.8185, 0.4813, 0.8174, 0.4785, 0.8108, 0.4757, 0.8118, 0.5281, 0.9586, 0.5252, 0.9577, 0.522, 0.9642, 0.5248, 0.9653, 0.4758, 0.8197, 0.4786, 0.8185, 0.4757, 0.8118, 0.4729, 0.8128, 0.531, 0.9596, 0.5281, 0.9586, 0.5248, 0.9653, 0.5276, 0.9665, 0.473, 0.8208, 0.4758, 0.8197, 0.4729, 0.8128, 0.47, 0.8138, 0.534, 0.9606, 0.531, 0.9596, 0.5276, 0.9665, 0.5304, 0.9676, 0.4702, 0.822, 0.473, 0.8208, 0.47, 0.8138, 0.4671, 0.8148, 0.5369, 0.9616, 0.534, 0.9606, 0.5304, 0.9676, 0.5333, 0.9687, 0.4674, 0.8232, 0.4702, 0.822, 0.4671, 0.8148, 0.4642, 0.8158, 0.5399, 0.9625, 0.5369, 0.9616, 0.5333, 0.9687, 0.5362, 0.9699, 0.4645, 0.8244, 0.4674, 0.8232, 0.4642, 0.8158, 0.4612, 0.8168, 0.5429, 0.9635, 0.5399, 0.9625, 0.5362, 0.9699, 0.5391, 0.9711, 0.4616, 0.8256, 0.4645, 0.8244, 0.4612, 0.8168, 0.4583, 0.8179, 0.5459, 0.9645, 0.5429, 0.9635, 0.5391, 0.9711, 0.542, 0.9722, 0.4587, 0.8269, 0.4616, 0.8256, 0.4583, 0.8179, 0.4553, 0.8189, 0.5489, 0.9655, 0.5459, 0.9645, 0.542, 0.9722, 0.545, 0.9734, 0.4557, 0.8281, 0.4587, 0.8269, 0.4553, 0.8189, 0.4522, 0.82, 0.5519, 0.9665, 0.5489, 0.9655, 0.545, 0.9734, 0.5479, 0.9746, 0.4527, 0.8293, 0.4557, 0.8281, 0.4522, 0.82, 0.4492, 0.821, 0.555, 0.9675, 0.5519, 0.9665, 0.5479, 0.9746, 0.5509, 0.9758, 0.4497, 0.8305, 0.4527, 0.8293, 0.4492, 0.821, 0.4461, 0.8221, 0.558, 0.9685, 0.555, 0.9675, 0.5509, 0.9758, 0.5539, 0.9769, 0.4467, 0.8318, 0.4497, 0.8305, 0.4461, 0.8221, 0.4431, 0.8231, 0.5611, 0.9695, 0.558, 0.9685, 0.5539, 0.9769, 0.557, 0.9781, 0.4436, 0.833, 0.4467, 0.8318, 0.4431, 0.8231, 0.44, 0.8241, 0.5642, 0.9704, 0.5611, 0.9695, 0.557, 0.9781, 0.56, 0.9792, 0.4405, 0.8342, 0.4436, 0.833, 0.44, 0.8241, 0.4369, 0.8251, 0.5672, 0.9714, 0.5642, 0.9704, 0.56, 0.9792, 0.5631, 0.9804, 0.4373, 0.8353, 0.4405, 0.8342, 0.4369, 0.8251, 0.4337, 0.8261, 0.5703, 0.9723, 0.5672, 0.9714, 0.5631, 0.9804, 0.5662, 0.9815, 0.4341, 0.8365, 0.4373, 0.8353, 0.4337, 0.8261, 0.4306, 0.8271, 0.5735, 0.9745, 0.5703, 0.9723, 0.5662, 0.9815, 0.5693, 0.9826, 0.4309, 0.8376, 0.4341, 0.8365, 0.4306, 0.8271, 0.4274, 0.8281, 0.4277, 0.8387, 0.4309, 0.8376, 0.4274, 0.8281, 0.4242, 0.8292, 0.4233, 0.8414, 0.4277, 0.8387, 0.4242, 0.8292, 0.4209, 0.8302, 0.3978, 0.896, 0.3977, 0.9049, 0.4321, 0.9047, 0.4326, 0.8949, 0.4167, 0.8433, 0.4233, 0.8414, 0.4209, 0.8302, 0.4136, 0.8306, 0.4097, 0.8412, 0.4167, 0.8433, 0.4136, 0.8306, 0.4053, 0.8306, 0.4255, 0.9149, 0.4257, 0.9233, 0.4309, 0.9233, 0.4307, 0.915, 0.4258, 0.8809, 0.4258, 0.8768, 0.4225, 0.8769, 0.4219, 0.8795, 0.428, 0.8652, 0.4278, 0.8749, 0.4301, 0.8741, 0.4302, 0.866, 0.4302, 0.8829, 0.4302, 0.8749, 0.428, 0.8768, 0.428, 0.8809, 0.4307, 0.915, 0.4309, 0.9233, 0.4326, 0.9225, 0.4324, 0.9157, 0.4212, 0.8749, 0.4197, 0.8815, 0.4219, 0.8795, 0.4225, 0.8769, 0.427, 0.9887, 0.4218, 0.9871, 0.422, 0.9893, 0.4263, 0.9906, 0.4257, 0.8829, 0.4302, 0.8829, 0.428, 0.8809, 0.4258, 0.8809, 0.4258, 0.8768, 0.428, 0.8768, 0.4302, 0.8749, 0.4257, 0.8749, 0.5689, 0.8423, 0.5733, 0.8412, 0.5735, 0.8391, 0.5683, 0.8403, 0.4225, 0.8651, 0.4223, 0.8748, 0.4278, 0.8749, 0.428, 0.8652, 0.5646, 0.8433, 0.5689, 0.8423, 0.5683, 0.8403, 0.5631, 0.8416, 0.4225, 0.8769, 0.4258, 0.8768, 0.4257, 0.8749, 0.4212, 0.8749, 0.4197, 0.8815, 0.4257, 0.8829, 0.4258, 0.8809, 0.4219, 0.8795, 0.4336, 0.9907, 0.427, 0.9887, 0.4263, 0.9906, 0.432, 0.9924, 0.428, 0.8809, 0.428, 0.8768, 0.4258, 0.8768, 0.4258, 0.8809, 0.4236, 0.9824, 0.4218, 0.9871, 0.427, 0.9887, 0.4287, 0.984, 0.4287, 0.984, 0.427, 0.9887, 0.4336, 0.9907, 0.4353, 0.986, 0.5668, 0.8356, 0.5683, 0.8403, 0.5735, 0.8391, 0.572, 0.8343, 0.5616, 0.8368, 0.5631, 0.8416, 0.5683, 0.8403, 0.5668, 0.8356])
me_nurbspath_005.use_remesh_fix_poles = True
me_nurbspath_005.use_remesh_preserve_attributes = False
me_nurbspath_005.use_mirror_vertex_groups = False
me_nurbspath_005.update()
me_cube_006 = bpy.data.meshes.new('Cube.006')
me_cube_006.from_pydata([(-0.6052, -0.05719, -1.025), (-0.6052, -0.05719, 1.214), (0.6052, -0.05719, -1.023), (0.6052, -0.05719, 1.214), (-0.4065, -0.05719, -1.025), (0.4002, -0.03935, -1.023), (-0.4875, -0.05719, -1.025), (-0.5242, -0.05719, -1.025), (-0.5242, -0.05258, 1.133), (-0.4875, -0.05258, 1.096), (0.5242, -0.05719, -1.023), (0.4875, -0.05719, -1.023), (0.4875, -0.05258, 1.096), (0.5242, -0.05258, 1.133), (0.6052, -0.05504, -0.9998), (0.4875, -0.05504, -0.9998), (0.5242, -0.05504, -0.9998), (-0.6052, -0.05485, -1.001), (-0.4875, -0.05485, -1.001), (-0.5242, -0.05485, -1.001), (-0.4215, -0.03895, 1.05), (0.4215, -0.03895, 1.05), (0.4002, -0.03935, -0.9998), (-0.4073, -0.05698, -1.001), (-0.4483, -0.05481, 1.057), (0.4483, -0.05481, 1.057), (0.4483, -0.05504, -0.9998), (0.4492, -0.05719, -1.023), (-0.4483, -0.05485, -1.001), (-0.4475, -0.05719, -1.025), (-0.6052, 0.05719, -1.025), (-0.6052, 0.05719, 1.214), (-0.6052, 0.0, -1.025), (-0.6052, 0.0, 1.214), (0.6052, 0.05719, -1.023), (0.6052, 0.05719, 1.214), (0.6052, 0.0, -1.023), (0.6052, 0.0, 1.214), (-0.4065, 0.05719, -1.025), (-0.3996, 0.0, -1.025), (-0.3996, 0.0, 0.9921), (0.4002, 0.03935, -1.023), (0.3996, 0.0, -1.023), (0.3996, 0.0, 0.9921), (-0.4875, 0.05719, -1.025), (-0.5242, 0.05719, -1.025), (-0.5242, 0.05258, 1.133), (-0.4875, 0.05258, 1.096), (0.5242, 0.05719, -1.023), (0.4875, 0.05719, -1.023), (0.4875, 0.05258, 1.096), (0.5242, 0.05258, 1.133), (0.6052, 0.0, -0.9998), (0.6052, 0.05504, -0.9998), (0.3996, 0.0, -0.9998), (0.4875, 0.05504, -0.9998), (0.5242, 0.05504, -0.9998), (-0.6052, 0.05485, -1.001), (-0.6052, 0.0, -1.001), (-0.3996, 0.0, -1.001), (-0.4875, 0.05485, -1.001), (-0.5242, 0.05485, -1.001), (-0.4215, 0.03895, 1.05), (0.4215, 0.03895, 1.05), (0.4002, 0.03935, -0.9998), (-0.4073, 0.05698, -1.001), (-0.4483, 0.05481, 1.057), (0.4483, 0.05481, 1.057), (0.4483, 0.05504, -0.9998), (0.4492, 0.05719, -1.023), (-0.4483, 0.05485, -1.001), (-0.4475, 0.05719, -1.025)], [], [(17, 1, 33, 58), (52, 37, 3, 14), (37, 33, 1, 3), (23, 59, 40, 20), (15, 12, 25, 26), (9, 18, 28, 24), (3, 1, 8, 13), (36, 2, 10, 11, 27, 5, 42), (17, 0, 7, 19), (14, 3, 13, 16), (9, 12, 13, 8), (15, 11, 10, 16), (18, 9, 8, 19), (32, 39, 4, 29, 6, 7, 0), (12, 15, 16, 13), (2, 14, 16, 10), (23, 28, 29, 4), (36, 52, 14, 2), (6, 18, 19, 7), (1, 17, 19, 8), (4, 39, 59, 23), (0, 17, 58, 32), (42, 5, 22, 54), (43, 21, 20, 40), (54, 22, 21, 43), (12, 9, 24, 25), (27, 26, 22, 5), (29, 28, 18, 6), (23, 20, 24, 28), (25, 24, 20, 21), (21, 22, 26, 25), (26, 27, 11, 15), (57, 58, 33, 31), (52, 53, 35, 37), (37, 35, 31, 33), (65, 62, 40, 59), (55, 68, 67, 50), (47, 66, 70, 60), (33, 40, 43, 37), (52, 54, 42, 36), (35, 51, 46, 31), (36, 42, 41, 69, 49, 48, 34), (57, 61, 45, 30), (53, 56, 51, 35), (47, 46, 51, 50), (55, 56, 48, 49), (60, 61, 46, 47), (32, 30, 45, 44, 71, 38, 39), (50, 51, 56, 55), (34, 48, 56, 53), (65, 38, 71, 70), (36, 34, 53, 52), (44, 45, 61, 60), (31, 46, 61, 57), (32, 39, 59, 58), (38, 65, 59, 39), (30, 32, 58, 57), (42, 54, 64, 41), (43, 40, 62, 63), (54, 43, 63, 64), (50, 67, 66, 47), (69, 41, 64, 68), (71, 44, 60, 70), (65, 70, 66, 62), (67, 63, 62, 66), (63, 67, 68, 64), (68, 55, 49, 69)])
_uv = me_cube_006.uv_layers.new(name='UVMap')
_uv.uv.foreach_set('vector', [0.9137, 0.7117, 0.9132, 0.2514, 0.925, 0.2514, 0.925, 0.7117, 0.9485, 0.2562, 0.9485, 0.7162, 0.9367, 0.7162, 0.9372, 0.2562, 0.925, 0.7165, 0.925, 0.968, 0.9132, 0.968, 0.9132, 0.7165, 0.9603, 0.2563, 0.972, 0.2562, 0.972, 0.6705, 0.964, 0.6824, 0.8537, 0.005335, 0.8537, 0.4406, 0.8456, 0.4325, 0.8456, 0.005328, 0.6531, 0.4405, 0.6531, 0.004853, 0.6612, 0.00486, 0.6612, 0.4323, 0.8779, 0.4651, 0.6289, 0.4649, 0.6456, 0.4481, 0.8612, 0.4483, 0.6959, 0.2698, 0.6959, 0.2335, 0.7477, 0.2335, 0.7712, 0.2335, 0.7957, 0.2335, 0.8271, 0.2448, 0.8275, 0.2698, 0.6289, 0.004834, 0.6289, 0.0, 0.6456, 1.31e-05, 0.6456, 0.004847, 0.8779, 0.005354, 0.8779, 0.4651, 0.8612, 0.4483, 0.8612, 0.005341, 0.6531, 0.4405, 0.8537, 0.4406, 0.8612, 0.4483, 0.6456, 0.4481, 0.8537, 0.005335, 0.8537, 0.0005324, 0.8613, 0.0005383, 0.8612, 0.005341, 0.6531, 0.004853, 0.6531, 0.4405, 0.6456, 0.4481, 0.6456, 0.004847, 0.6959, 0.1973, 0.8275, 0.1973, 0.8231, 0.2335, 0.7968, 0.2335, 0.7712, 0.2335, 0.7477, 0.2335, 0.6959, 0.2335, 0.8537, 0.4406, 0.8537, 0.005335, 0.8612, 0.005341, 0.8612, 0.4483, 0.8779, 0.0005514, 0.8779, 0.005354, 0.8612, 0.005341, 0.8613, 0.0005383, 0.6696, 0.004852, 0.6612, 0.00486, 0.6614, 2.549e-05, 0.6698, 3.21e-05, 0.9485, 0.2514, 0.9485, 0.2562, 0.9372, 0.2562, 0.9367, 0.2514, 0.6532, 1.902e-05, 0.6531, 0.004853, 0.6456, 0.004847, 0.6456, 1.31e-05, 0.6289, 0.4649, 0.6289, 0.004834, 0.6456, 0.004847, 0.6456, 0.4481, 0.9603, 0.2514, 0.972, 0.2514, 0.972, 0.2562, 0.9603, 0.2563, 0.9132, 0.7165, 0.9137, 0.7117, 0.925, 0.7117, 0.925, 0.7165, 0.9919, 0.2514, 1.0, 0.2514, 1.0, 0.2562, 0.9919, 0.2562, 0.9588, 0.2087, 0.9472, 0.2135, 0.9472, 0.03832, 0.9588, 0.04268, 0.9919, 0.2562, 1.0, 0.2562, 0.9999, 0.6821, 0.9919, 0.6701, 0.8537, 0.4406, 0.6531, 0.4405, 0.6612, 0.4323, 0.8456, 0.4325, 0.8458, 0.0005262, 0.8456, 0.005328, 0.8357, 0.005423, 0.8357, 0.0006342, 0.6614, 2.549e-05, 0.6612, 0.00486, 0.6531, 0.004853, 0.6532, 1.902e-05, 0.6696, 0.004852, 0.6666, 0.4309, 0.6612, 0.4323, 0.6612, 0.00486, 0.9548, 0.7165, 0.9548, 0.9028, 0.9515, 0.8973, 0.9515, 0.7221, 0.84, 0.4311, 0.8357, 0.005423, 0.8456, 0.005328, 0.8456, 0.4325, 0.8456, 0.005328, 0.8458, 0.0005262, 0.8537, 0.0005324, 0.8537, 0.005335, 0.9363, 0.7117, 0.925, 0.7117, 0.925, 0.2514, 0.9367, 0.2514, 0.9485, 0.2562, 0.9598, 0.2562, 0.9603, 0.7162, 0.9485, 0.7162, 0.925, 0.7165, 0.9367, 0.7165, 0.9367, 0.968, 0.925, 0.968, 0.9838, 0.2563, 0.9801, 0.6824, 0.972, 0.6705, 0.972, 0.2562, 0.8537, 0.9247, 0.8456, 0.9247, 0.8456, 0.4977, 0.8537, 0.4895, 0.6531, 0.4897, 0.6612, 0.4979, 0.6612, 0.9252, 0.6531, 0.9252, 0.9132, 0.0, 0.9588, 0.04268, 0.9588, 0.2087, 0.9132, 0.2514, 0.8275, 0.09701, 0.6959, 0.09701, 0.6959, 0.0824, 0.8275, 0.0824, 0.8779, 0.4651, 0.8612, 0.4819, 0.6456, 0.4821, 0.6289, 0.4653, 0.6959, 0.2698, 0.8275, 0.2698, 0.8271, 0.2947, 0.7957, 0.306, 0.7712, 0.306, 0.7477, 0.306, 0.6959, 0.306, 0.6289, 0.9253, 0.6456, 0.9253, 0.6456, 0.9301, 0.6289, 0.9301, 0.8779, 0.9247, 0.8612, 0.9247, 0.8612, 0.4819, 0.8779, 0.4651, 0.6531, 0.4897, 0.6456, 0.4821, 0.8612, 0.4819, 0.8537, 0.4895, 0.8537, 0.9247, 0.8612, 0.9247, 0.8612, 0.9295, 0.8537, 0.9295, 0.6531, 0.9252, 0.6456, 0.9253, 0.6456, 0.4821, 0.6531, 0.4897, 0.6959, 0.1973, 0.6959, 0.161, 0.7477, 0.161, 0.7712, 0.161, 0.7968, 0.161, 0.8231, 0.161, 0.8275, 0.1973, 0.8537, 0.4895, 0.8612, 0.4819, 0.8612, 0.9247, 0.8537, 0.9247, 0.8779, 0.9295, 0.8612, 0.9295, 0.8612, 0.9247, 0.8779, 0.9247, 0.6696, 0.9252, 0.6698, 0.9301, 0.6614, 0.9301, 0.6612, 0.9252, 0.9485, 0.2514, 0.9603, 0.2514, 0.9598, 0.2562, 0.9485, 0.2562, 0.6532, 0.9301, 0.6456, 0.9301, 0.6456, 0.9253, 0.6531, 0.9252, 0.6289, 0.4653, 0.6456, 0.4821, 0.6456, 0.9253, 0.6289, 0.9253, 0.6959, 0.09701, 0.8275, 0.09701, 0.8275, 0.1117, 0.6959, 0.1117, 0.9838, 0.2514, 0.9838, 0.2563, 0.972, 0.2562, 0.972, 0.2514, 0.9367, 0.7165, 0.925, 0.7165, 0.925, 0.7117, 0.9363, 0.7117, 0.9919, 0.2514, 0.9919, 0.2562, 0.9838, 0.2562, 0.9838, 0.2514, 0.9367, 0.8868, 0.9367, 0.7208, 0.9483, 0.7165, 0.9483, 0.8916, 0.9919, 0.2562, 0.9919, 0.6701, 0.9839, 0.6821, 0.9838, 0.2562, 0.8537, 0.4895, 0.8456, 0.4977, 0.6612, 0.4979, 0.6531, 0.4897, 0.8458, 0.9295, 0.8356, 0.9294, 0.8356, 0.9246, 0.8456, 0.9247, 0.6614, 0.9301, 0.6532, 0.9301, 0.6531, 0.9252, 0.6612, 0.9252, 0.6696, 0.9252, 0.6612, 0.9252, 0.6612, 0.4979, 0.6666, 0.4992, 0.9483, 0.7165, 0.9515, 0.7221, 0.9515, 0.8973, 0.9483, 0.9028, 0.84, 0.499, 0.8456, 0.4977, 0.8456, 0.9247, 0.8356, 0.9246, 0.8456, 0.9247, 0.8537, 0.9247, 0.8537, 0.9295, 0.8458, 0.9295])
me_cube_006.use_remesh_fix_poles = True
me_cube_006.use_remesh_preserve_attributes = False
me_cube_006.use_mirror_vertex_groups = False
me_cube_006.update()

# ---- objects
ob_light = bpy.data.objects.new('Light', light_light)
ob_camera = bpy.data.objects.new('Camera', cam_camera)
ob_door = bpy.data.objects.new('DOOR', me_nurbspath_006)
ob_handle = bpy.data.objects.new('HANDLE', me_nurbspath_005)
ob_rim = bpy.data.objects.new('RIM', me_cube_006)

# ---- transforms, parenting, visibility, modifiers, constraints
ob_light.location = (4.076, 1.005, 5.904)
ob_light.rotation_euler = (0.6503, 0.05522, 1.866)
ob_light.lock_rotations_4d = False
ob_light.empty_display_type = 'ARROWS'
ob_light.color = (0.0, 0.0, 0.0, 0.0)
ob_light.lineart.crease_threshold = 0.0
ob_camera.location = (7.359, -6.926, 4.958)
ob_camera.rotation_euler = (1.109, 0.0, 0.8149)
ob_camera.lock_rotations_4d = False
ob_camera.empty_display_type = 'ARROWS'
ob_camera.color = (0.0, 0.0, 0.0, 0.0)
ob_camera.display_type = 'WIRE'
ob_camera.lineart.crease_threshold = 0.0
ob_door.location = (-0.4025, 0.0, 0.0)
ob_door.scale = (0.532, 0.532, 0.532)
ob_door.lineart.crease_threshold = 0.0
_m = ob_door.modifiers.new('Auto Smooth', 'NODES')
_m.node_group = ng_auto_smooth
_gi = [s.identifier for s in ng_auto_smooth.interface.items_tree if s.item_type == 'SOCKET' and s.in_out == 'INPUT']
_m[_gi[1]] = 1.22  # Angle
ob_handle.location = (0.3408, 0.02291, 0.03461)
ob_handle.rotation_euler = (0.0, 0.3253, -0.0)
ob_handle.lineart.crease_threshold = 0.0
_m = ob_handle.modifiers.new('Mirror', 'MIRROR')
_m.use_axis = (False, True, False)
_m.mirror_object = ob_door
_m = ob_handle.modifiers.new('Auto Smooth', 'NODES')
_m.node_group = ng_auto_smooth
_gi = [s.identifier for s in ng_auto_smooth.interface.items_tree if s.item_type == 'SOCKET' and s.in_out == 'INPUT']
_m[_gi[1]] = 1.22  # Angle
ob_rim.location = (0.0, 0.0, 0.0)
ob_rim.lineart.crease_threshold = 0.0

# ---- collection membership
col_collection.objects.link(ob_light)
col_collection.objects.link(ob_camera)
col_door.objects.link(ob_door)
col_door.objects.link(ob_handle)
col_door.objects.link(ob_rim)

# ---- scene / render settings (as saved in the file)
scene.camera = ob_camera
scene.frame_start = 1; scene.frame_end = 250; scene.frame_set(1)
scene.render.engine = 'BLENDER_EEVEE_NEXT'
scene.cycles.use_denoising = False
scene.cycles.samples = 128
scene.cycles.sampling_pattern = 'TABULATED_SOBOL'
scene.cycles.use_adaptive_sampling = False
scene.cycles.use_light_tree = False
scene.view_settings.view_transform = 'Filmic'
bpy.context.view_layer.update()
